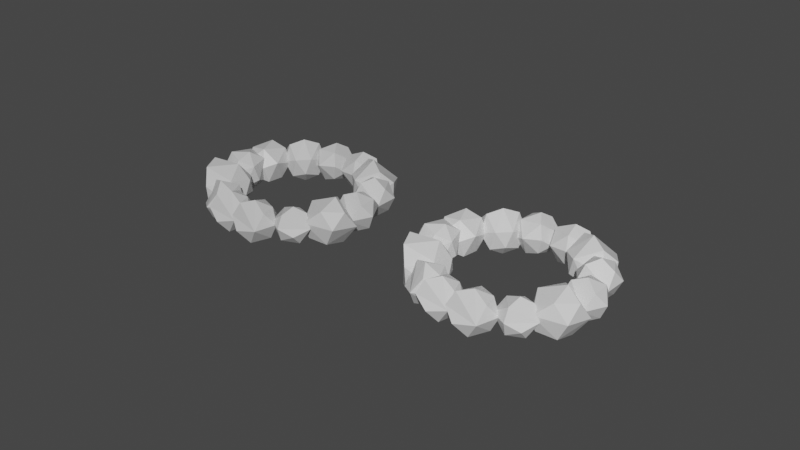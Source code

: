 # Source: Model_Basic_Fire.blend  (saved by Blender 2.80.75; exported with 4.5.12 LTS)
import bpy
from mathutils import Matrix  # noqa: F401  (used for matrix-valued properties, if any)

bpy.ops.wm.read_factory_settings(use_empty=True)
scene = bpy.context.scene
scene.name = 'Scene'

# ---- collections
col_collection = bpy.data.collections.new('Collection'); scene.collection.children.link(col_collection)

# ---- images (referenced by path relative to the original .blend; pixels are not part of the script)
import os
ASSET_DIR = os.environ.get("B2B_ASSET_DIR", "")  # directory of the original .blend (textures are referenced by path, not embedded)
HERE = os.path.dirname(os.path.abspath(__file__))  # packed textures are extracted next to this script under _unpacked/

def load_image(name, relpath, width, height, colorspace="sRGB"):
    """Load a texture the original file referenced (path relative to the .blend, or extracted next to this script)."""
    p = next((c for c in (os.path.join(HERE, relpath), os.path.join(ASSET_DIR, relpath)) if relpath and os.path.exists(c)), "")
    if p:
        img = bpy.data.images.load(p, check_existing=True)
        img.name = name
    else:  # same state as the original file: an image datablock whose file is absent (Cycles renders it pink)
        img = bpy.data.images.new(name, width, height)
        img.source = "FILE"
        img.filepath = "//" + (relpath or name)
    img.colorspace_settings.name = colorspace
    return img
img_rocks__hard_baked = load_image('Rocks_ Hard Baked', 'Rocks_ Hard Baked.png', 1024, 1024, 'sRGB')

# ---- materials (node trees are filled in below, after node groups)
mat_rock_soft_bake = bpy.data.materials.new('Rock_Soft Bake')
mat_rock_soft_bake.alpha_threshold = 0.0
mat_rock_soft_bake.line_color = (0.0, 0.0, 0.0, 1.0)
mat_new_mat = bpy.data.materials.new('NEW MAT')

# ---- material node trees
mat_rock_soft_bake.use_nodes = True; mat_rock_soft_bake.node_tree.nodes.clear()
_N = mat_rock_soft_bake.node_tree.nodes; _L = mat_rock_soft_bake.node_tree.links
n0 = _N.new('ShaderNodeOutputMaterial'); n0.name = 'Material Output'; n0.location = (300, 300)
n1 = _N.new('ShaderNodeBsdfPrincipled'); n1.name = 'Principled BSDF'; n1.location = (10, 300)
n1.distribution = 'GGX'
n1.subsurface_method = 'BURLEY'
n1.inputs[0].default_value = (0.6267, 0.6267, 0.6267, 1.0)
n1.inputs[2].default_value = 0.4
n1.inputs[3].default_value = 1.45
n1.inputs[27].default_value = (0.0, 0.0, 0.0, 1.0)
n1.inputs[28].default_value = 1.0
n2 = _N.new('ShaderNodeTexImage'); n2.name = 'Image Texture'; n2.location = (-420, 194)
n2.image = img_rocks__hard_baked
_L.new(n1.outputs[0], n0.inputs[0])
n0.is_active_output = True
mat_new_mat.use_nodes = True; mat_new_mat.node_tree.nodes.clear()
_N = mat_new_mat.node_tree.nodes; _L = mat_new_mat.node_tree.links
n0 = _N.new('ShaderNodeOutputMaterial'); n0.name = 'Material Output'; n0.location = (300, 300)
n1 = _N.new('ShaderNodeBsdfPrincipled'); n1.name = 'Principled BSDF'; n1.location = (10, 300)
n1.distribution = 'GGX'
n1.subsurface_method = 'BURLEY'
n1.inputs[3].default_value = 1.45
n1.inputs[27].default_value = (0.0, 0.0, 0.0, 1.0)
n1.inputs[28].default_value = 1.0
_L.new(n1.outputs[0], n0.inputs[0])
n0.is_active_output = True

# ---- world
world_world = bpy.data.worlds.new('World'); scene.world = world_world
world_world.use_nodes = True; world_world.node_tree.nodes.clear()
_N = world_world.node_tree.nodes; _L = world_world.node_tree.links
n0 = _N.new('ShaderNodeOutputWorld'); n0.name = 'World Output'; n0.location = (300, 300)
n1 = _N.new('ShaderNodeBackground'); n1.name = 'Background'; n1.location = (10, 300)
n1.inputs[0].default_value = (0.05088, 0.05088, 0.05088, 1.0)
_L.new(n1.outputs[0], n0.inputs[0])
n0.is_active_output = True
world_world.color = (0.05088, 0.05088, 0.05088)
world_world.use_sun_shadow = False
world_world.sun_shadow_jitter_overblur = 0.0

# ---- meshes
me_cube_001 = bpy.data.meshes.new('Cube.001')
me_cube_001.from_pydata([(0.5683, 2.193, 0.5188), (0.07965, 1.495, 0.8503), (1.527, 1.808, 1.2), (0.08987, 2.567, 1.552), (-0.2029, 1.797, 1.438), (0.2077, 1.348, 1.861), (0.8357, 1.926, 2.321), (1.368, 2.136, 1.797), (1.177, 2.565, 0.9659), (0.9514, 1.054, 1.368), (0.352, 2.309, 2.125), (0.4555, 2.666, 0.9662), (0.6599, 1.194, 0.878), (1.196, 1.456, 1.894), (0.2466, 1.186, 1.248), (1.029, 1.653, 0.662), (0.009675, 2.187, 0.955), (-1.452, 1.655, 0.3622), (-0.864, 1.45, 0.5583), (-1.156, 2.456, 0.04644), (-1.41, 1.97, 1.195), (-0.8567, 1.69, 1.098), (-0.4507, 2.137, 0.9887), (-0.9312, 2.726, 0.9587), (-1.272, 2.703, 0.4711), (-1.699, 2.229, 0.3295), (-0.4805, 2.198, 0.2574), (-1.151, 2.398, 1.244), (-1.66, 1.87, 0.7565), (-0.692, 1.763, 0.198), (-0.7103, 2.642, 0.4581), (-0.5271, 1.766, 0.6064), (-1.093, 1.902, 0.03339), (-1.287, 1.565, 0.8505), (1.679, 1.868, 1.758), (1.457, 1.316, 2.301), (1.252, 1.344, 1.063), (2.393, 0.8418, 1.751), (1.883, 0.6397, 2.17), (1.436, 0.3911, 1.728), (1.767, 0.6324, 1.051), (1.668, 1.107, 0.9118), (1.855, 1.633, 1.146), (0.9548, 0.8614, 1.584), (2.166, 0.5461, 1.374), (2.225, 1.5, 1.644), (1.033, 1.251, 1.944), (1.265, 0.8212, 1.115), (1.244, 0.7877, 2.088), (1.156, 1.626, 1.577), (2.042, 1.349, 2.124), (2.46, -0.3534, 1.237), (1.803, -0.3248, 0.8219), (2.37, -1.45, 0.8838), (1.754, -0.5881, 1.845), (1.355, -0.5365, 1.286), (1.223, -1.014, 1.135), (1.666, -1.53, 1.536), (2.161, -1.607, 1.346), (2.59, -1.036, 1.507), (1.732, -1.142, 0.5536), (1.616, -1.092, 1.835), (2.256, -0.4683, 1.713), (1.967, -0.6962, 0.5364), (1.778, -1.56, 0.9503), (1.476, -0.7025, 0.7397), (2.439, -0.8052, 0.758), (1.896, -0.2507, 1.38), (0.8829, -3.025, 0.1847), (1.369, -2.409, 0.5559), (0.6146, -2.402, -0.4434), (0.3805, -2.597, 0.794), (0.8616, -2.172, 0.854), (0.657, -1.731, 0.4574), (0.1905, -1.959, 0.2122), (0.2254, -2.254, -0.1734), (0.2584, -2.807, -0.1212), (1.04, -1.909, -0.1455), (0.1771, -2.201, 0.6173), (0.4329, -2.944, 0.4296), (1.355, -2.252, 0.06609), (0.5551, -1.923, -0.1886), (1.144, -1.929, 0.3856), (1.079, -2.662, -0.1885), (0.9252, -2.758, 0.7125), (1.959, -2.296, 0.8863), (2.1, -1.482, 1.15), (1.563, -1.957, 0.1215), (1.241, -2.022, 1.353), (1.496, -1.43, 1.352), (1.199, -1.191, 0.8574), (0.9034, -1.629, 0.6355), (1.112, -1.944, 0.3256), (1.352, -2.415, 0.4973), (1.71, -1.291, 0.3356), (0.9254, -1.783, 1.081), (1.481, -2.371, 1.076), (2.094, -1.426, 0.6364), (1.279, -1.511, 0.2622), (1.732, -1.176, 0.8651), (2.05, -1.953, 0.4584), (1.811, -1.951, 1.346), (-1.006, 2.281, 0.7408), (-0.6308, 1.668, 0.7265), (-0.1577, 2.714, 0.584), (-0.6582, 2.117, 1.587), (-0.4557, 1.602, 1.262), (0.07869, 1.705, 1.119), (0.2334, 2.364, 1.406), (0.01924, 2.755, 1.09), (-0.6643, 2.811, 0.972), (0.09308, 2.039, 0.4828), (-0.1563, 2.198, 1.655), (-0.9372, 2.397, 1.238), (-0.3329, 1.903, 0.4039), (0.2778, 2.387, 0.8514), (-0.1822, 1.628, 0.7301), (-0.5706, 2.34, 0.3972), (-0.8906, 1.914, 1.131), (2.497, 0.7299, 1.902), (1.688, 0.9246, 1.818), (2.478, 0.27, 0.9875), (1.99, -0.1342, 2.197), (1.464, 0.3017, 2.01), (1.317, 0.06537, 1.411), (1.842, -0.4094, 1.279), (2.334, -0.27, 1.126), (2.729, -0.03055, 1.546), (1.739, 0.507, 0.9339), (1.799, -0.4271, 1.792), (2.465, 0.1113, 2.096), (1.813, 0.8988, 1.286), (1.945, 0.02914, 0.9141), (1.427, 0.5604, 1.428), (2.355, 0.8379, 1.331), (2.019, 0.5592, 2.203), (0.5593, -2.78, -0.3537), (0.3421, -1.936, -0.3539), (-0.6164, -2.785, -0.9198), (-0.002503, -2.613, 0.5446), (-0.07776, -1.906, 0.2712), (-0.5969, -1.834, 0.09286), (-1.0, -2.609, 0.06444), (-0.888, -2.938, -0.418), (-0.1233, -3.264, -0.3647), (-0.504, -1.941, -0.7658), (-0.5789, -2.644, 0.4796), (0.3339, -2.935, 0.1696), (0.04411, -2.015, -0.8059), (-0.9537, -2.34, -0.5411), (-0.1607, -1.714, -0.3364), (0.09941, -2.595, -0.9039), (0.4273, -2.344, 0.1247), (-2.505, -1.636, -1.024), (-1.776, -2.063, -0.8223), (-1.987, -0.9052, -1.255), (-2.312, -1.473, -0.1615), (-1.746, -1.767, -0.2566), (-1.39, -1.268, -0.3751), (-1.754, -0.8264, -0.3906), (-2.0, -0.7143, -0.7973), (-2.508, -0.9163, -0.9028), (-1.392, -1.276, -1.112), (-2.005, -1.109, -0.1074), (-2.6, -1.4, -0.571), (-1.607, -1.729, -1.179), (-1.571, -0.8743, -0.8993), (-1.399, -1.663, -0.7328), (-2.079, -1.482, -1.346), (-2.267, -1.896, -0.5476), (-1.475, -2.675, -0.8243), (-0.6789, -2.716, -0.486), (-1.261, -1.845, -1.17), (-1.497, -2.305, -0.005686), (-0.8541, -2.347, 0.003477), (-0.7113, -1.776, -0.1953), (-1.214, -1.532, -0.3293), (-1.421, -1.606, -0.7682), (-1.784, -2.018, -0.8633), (-0.5974, -1.901, -0.91), (-1.375, -1.846, -0.01294), (-1.727, -2.435, -0.443), (-0.6046, -2.411, -0.8942), (-0.9547, -1.587, -0.8043), (-0.509, -2.188, -0.4585), (-1.103, -2.416, -1.143), (-1.23, -2.727, -0.2878), (-2.17, -0.5793, -1.433), (-1.771, 0.0515, -1.013), (-3.123, -0.2487, -0.9215), (-1.783, -0.8575, -0.4799), (-1.633, -0.2706, -0.3614), (-2.163, -0.1333, 0.08361), (-2.729, -0.7575, -0.03524), (-3.02, -0.7988, -0.552), (-2.654, -1.054, -1.107), (-2.613, 0.4104, -0.4268), (-2.18, -0.8939, -0.07953), (-1.995, -0.9886, -1.019), (-2.266, 0.369, -0.9269), (-2.995, -0.1411, -0.2727), (-1.983, 0.2031, -0.4326), (-2.626, -0.009411, -1.283), (-1.695, -0.4945, -0.9939), (-2.239, 0.1262, -0.4259), (-1.81, 0.4424, -0.1601), (-2.429, 0.7113, -0.9583), (-2.637, 0.5178, 0.1477), (-2.108, 0.7083, 0.1958), (-2.101, 1.207, -0.04335), (-2.728, 1.204, -0.3061), (-2.772, 0.8671, -0.7071), (-2.711, 0.2922, -0.6668), (-1.932, 1.057, -0.663), (-2.75, 0.9399, 0.03974), (-2.603, 0.2015, -0.1863), (-1.784, 0.6564, -0.5616), (-2.395, 1.196, -0.674), (-1.81, 0.8663, -0.2204), (-2.064, 0.4317, -0.7662), (-2.224, 0.2909, 0.01692), (-2.362, 1.147, -0.1996), (-1.674, 0.9385, 0.04131), (-1.913, 2.021, -0.4571), (-2.228, 1.467, 0.7145), (-1.653, 1.134, 0.5989), (-1.252, 1.537, 0.4544), (-1.614, 2.218, 0.5062), (-1.94, 2.296, 0.03727), (-2.489, 1.84, -0.1475), (-1.264, 1.652, -0.2907), (-1.897, 1.888, 0.7853), (-2.524, 1.402, 0.249), (-1.494, 1.242, -0.3441), (-1.438, 2.134, -0.04417), (-1.299, 1.212, 0.08556), (-1.952, 1.408, -0.529), (-2.152, 1.043, 0.328)], [], [(8, 11, 3, 10), (0, 11, 8), (6, 7, 8, 10), (5, 9, 13, 6), (8, 7, 2), (9, 2, 13), (2, 7, 13), (13, 7, 6), (4, 5, 10, 3), (5, 6, 10), (14, 5, 4, 1), (15, 12, 1, 0), (1, 12, 14), (14, 12, 9), (14, 9, 5), (9, 12, 15, 2), (0, 8, 15), (15, 8, 2), (16, 1, 4, 3), (3, 11, 16), (16, 11, 0), (16, 0, 1), (25, 28, 20, 27), (17, 28, 25), (23, 24, 25, 27), (22, 26, 30, 23), (25, 24, 19), (26, 19, 30), (19, 24, 30), (30, 24, 23), (21, 22, 27, 20), (22, 23, 27), (31, 22, 21, 18), (32, 29, 18, 17), (18, 29, 31), (31, 29, 26), (31, 26, 22), (26, 29, 32, 19), (17, 25, 32), (32, 25, 19), (33, 18, 21, 20), (20, 28, 33), (33, 28, 17), (33, 17, 18), (42, 45, 37, 44), (34, 45, 42), (40, 41, 42, 44), (39, 43, 47, 40), (42, 41, 36), (43, 36, 47), (36, 41, 47), (47, 41, 40), (38, 39, 44, 37), (39, 40, 44), (48, 39, 38, 35), (49, 46, 35, 34), (35, 46, 48), (48, 46, 43), (48, 43, 39), (43, 46, 49, 36), (34, 42, 49), (49, 42, 36), (50, 35, 38, 37), (37, 45, 50), (50, 45, 34), (50, 34, 35), (59, 62, 54, 61), (51, 62, 59), (57, 58, 59, 61), (56, 60, 64, 57), (59, 58, 53), (60, 53, 64), (53, 58, 64), (64, 58, 57), (55, 56, 61, 54), (56, 57, 61), (65, 56, 55, 52), (66, 63, 52, 51), (52, 63, 65), (65, 63, 60), (65, 60, 56), (60, 63, 66, 53), (51, 59, 66), (66, 59, 53), (67, 52, 55, 54), (54, 62, 67), (67, 62, 51), (67, 51, 52), (76, 79, 71, 78), (68, 79, 76), (74, 75, 76, 78), (73, 77, 81, 74), (76, 75, 70), (77, 70, 81), (70, 75, 81), (81, 75, 74), (72, 73, 78, 71), (73, 74, 78), (82, 73, 72, 69), (83, 80, 69, 68), (69, 80, 82), (82, 80, 77), (82, 77, 73), (77, 80, 83, 70), (68, 76, 83), (83, 76, 70), (84, 69, 72, 71), (71, 79, 84), (84, 79, 68), (84, 68, 69), (93, 96, 88, 95), (85, 96, 93), (91, 92, 93, 95), (90, 94, 98, 91), (93, 92, 87), (94, 87, 98), (87, 92, 98), (98, 92, 91), (89, 90, 95, 88), (90, 91, 95), (99, 90, 89, 86), (100, 97, 86, 85), (86, 97, 99), (99, 97, 94), (99, 94, 90), (94, 97, 100, 87), (85, 93, 100), (100, 93, 87), (101, 86, 89, 88), (88, 96, 101), (101, 96, 85), (101, 85, 86), (110, 113, 105, 112), (102, 113, 110), (108, 109, 110, 112), (107, 111, 115, 108), (110, 109, 104), (111, 104, 115), (104, 109, 115), (115, 109, 108), (106, 107, 112, 105), (107, 108, 112), (116, 107, 106, 103), (117, 114, 103, 102), (103, 114, 116), (116, 114, 111), (116, 111, 107), (111, 114, 117, 104), (102, 110, 117), (117, 110, 104), (118, 103, 106, 105), (105, 113, 118), (118, 113, 102), (118, 102, 103), (127, 130, 122, 129), (119, 130, 127), (125, 126, 127, 129), (124, 128, 132, 125), (127, 126, 121), (128, 121, 132), (121, 126, 132), (132, 126, 125), (123, 124, 129, 122), (124, 125, 129), (133, 124, 123, 120), (134, 131, 120, 119), (120, 131, 133), (133, 131, 128), (133, 128, 124), (128, 131, 134, 121), (119, 127, 134), (134, 127, 121), (135, 120, 123, 122), (122, 130, 135), (135, 130, 119), (135, 119, 120), (144, 147, 139, 146), (136, 147, 144), (142, 143, 144, 146), (141, 145, 149, 142), (144, 143, 138), (145, 138, 149), (138, 143, 149), (149, 143, 142), (140, 141, 146, 139), (141, 142, 146), (150, 141, 140, 137), (151, 148, 137, 136), (137, 148, 150), (150, 148, 145), (150, 145, 141), (145, 148, 151, 138), (136, 144, 151), (151, 144, 138), (152, 137, 140, 139), (139, 147, 152), (152, 147, 136), (152, 136, 137), (161, 164, 156, 163), (153, 164, 161), (159, 160, 161, 163), (158, 162, 166, 159), (161, 160, 155), (162, 155, 166), (155, 160, 166), (166, 160, 159), (157, 158, 163, 156), (158, 159, 163), (167, 158, 157, 154), (168, 165, 154, 153), (154, 165, 167), (167, 165, 162), (167, 162, 158), (162, 165, 168, 155), (153, 161, 168), (168, 161, 155), (169, 154, 157, 156), (156, 164, 169), (169, 164, 153), (169, 153, 154), (178, 181, 173, 180), (170, 181, 178), (176, 177, 178, 180), (175, 179, 183, 176), (178, 177, 172), (179, 172, 183), (172, 177, 183), (183, 177, 176), (174, 175, 180, 173), (175, 176, 180), (184, 175, 174, 171), (185, 182, 171, 170), (171, 182, 184), (184, 182, 179), (184, 179, 175), (179, 182, 185, 172), (170, 178, 185), (185, 178, 172), (186, 171, 174, 173), (173, 181, 186), (186, 181, 170), (186, 170, 171), (195, 198, 190, 197), (187, 198, 195), (193, 194, 195, 197), (192, 196, 200, 193), (195, 194, 189), (196, 189, 200), (189, 194, 200), (200, 194, 193), (191, 192, 197, 190), (192, 193, 197), (201, 192, 191, 188), (202, 199, 188, 187), (188, 199, 201), (201, 199, 196), (201, 196, 192), (196, 199, 202, 189), (187, 195, 202), (202, 195, 189), (203, 188, 191, 190), (190, 198, 203), (203, 198, 187), (203, 187, 188), (212, 215, 207, 214), (204, 215, 212), (210, 211, 212, 214), (209, 213, 217, 210), (212, 211, 206), (213, 206, 217), (206, 211, 217), (217, 211, 210), (208, 209, 214, 207), (209, 210, 214), (218, 209, 208, 205), (219, 216, 205, 204), (205, 216, 218), (218, 216, 213), (218, 213, 209), (213, 216, 219, 206), (204, 212, 219), (219, 212, 206), (220, 205, 208, 207), (207, 215, 220), (220, 215, 204), (220, 204, 205), (229, 232, 224, 231), (221, 232, 229), (227, 228, 229, 231), (226, 230, 234, 227), (229, 228, 223), (230, 223, 234), (223, 228, 234), (234, 228, 227), (225, 226, 231, 224), (226, 227, 231), (235, 226, 225, 222), (236, 233, 222, 221), (222, 233, 235), (235, 233, 230), (235, 230, 226), (230, 233, 236, 223), (221, 229, 236), (236, 229, 223), (237, 222, 225, 224), (224, 232, 237), (237, 232, 221), (237, 221, 222)])
_uv = me_cube_001.uv_layers.new(name='UVMap')
_uv.uv.foreach_set('vector', [0.0984, 0.0016, 0.0016, 0.0016, 0.0016, 0.0984, 0.0984, 0.0984, 0.4984, 0.5032, 0.4984, 0.5484, 0.4032, 0.5484, 0.0984, 0.1016, 0.0016, 0.1016, 0.0016, 0.1984, 0.0984, 0.1984, 0.1984, 0.0016, 0.1016, 0.0016, 0.1016, 0.0984, 0.1984, 0.0984, 0.0032, 0.6484, 0.0984, 0.6032, 0.0984, 0.6484, 0.4032, 0.0984, 0.4984, 0.0032, 0.4984, 0.0984, 0.0032, 0.2984, 0.0984, 0.2984, 0.0984, 0.2032, 0.2984, 0.2984, 0.2032, 0.2984, 0.2984, 0.2032, 0.1984, 0.1016, 0.1016, 0.1016, 0.1016, 0.1984, 0.1984, 0.1984, 0.3984, 0.3032, 0.3984, 0.3984, 0.3032, 0.3984, 0.5484, 0.2984, 0.5484, 0.2016, 0.5016, 0.2016, 0.5016, 0.2984, 0.2984, 0.0016, 0.2016, 0.0016, 0.2016, 0.0984, 0.2984, 0.0984, 0.5032, 0.8484, 0.5484, 0.8032, 0.5484, 0.8484, 0.8032, 0.5984, 0.8484, 0.5984, 0.8484, 0.5532, 0.1984, 0.3984, 0.1984, 0.3032, 0.1032, 0.3984, 0.2984, 0.1016, 0.2016, 0.1016, 0.2016, 0.1984, 0.2984, 0.1984, 0.3984, 0.2984, 0.3984, 0.2032, 0.3032, 0.2984, 0.4968, 0.0016, 0.4016, 0.0968, 0.4016, 0.0016, 0.1984, 0.2016, 0.1016, 0.2016, 0.1016, 0.2984, 0.1984, 0.2984, 0.0032, 0.6984, 0.0984, 0.6984, 0.0984, 0.6532, 0.2032, 0.3984, 0.2984, 0.3984, 0.2984, 0.3032, 0.0016, 0.2016, 0.0016, 0.2968, 0.0968, 0.2016, 0.2984, 0.5484, 0.2984, 0.5016, 0.2016, 0.5016, 0.2016, 0.5484, 0.9032, 0.8984, 0.9484, 0.8984, 0.9484, 0.8532, 0.5984, 0.3984, 0.5984, 0.3016, 0.5516, 0.3016, 0.5516, 0.3984, 0.0984, 0.9016, 0.0516, 0.9016, 0.0516, 0.9484, 0.0984, 0.9484, 0.0484, 0.9532, 0.0032, 0.9984, 0.0484, 0.9984, 0.8532, 0.9484, 0.8984, 0.9032, 0.8984, 0.9484, 0.9032, 0.7484, 0.9484, 0.7484, 0.9484, 0.7032, 0.1484, 0.9484, 0.1484, 0.9032, 0.1032, 0.9484, 0.5984, 0.6484, 0.5984, 0.6016, 0.5016, 0.6016, 0.5016, 0.6484, 0.2032, 0.5984, 0.2984, 0.5984, 0.2984, 0.5532, 0.2484, 0.8516, 0.2016, 0.8516, 0.2016, 0.8984, 0.2484, 0.8984, 0.8984, 0.2016, 0.8516, 0.2016, 0.8516, 0.2484, 0.8984, 0.2484, 0.5984, 0.9032, 0.5532, 0.9484, 0.5984, 0.9484, 0.9032, 0.5984, 0.9484, 0.5984, 0.9484, 0.5532, 0.4984, 0.9484, 0.4984, 0.9032, 0.4532, 0.9484, 0.8984, 0.1016, 0.8516, 0.1016, 0.8516, 0.1484, 0.8984, 0.1484, 0.9484, 0.6984, 0.9484, 0.6532, 0.9032, 0.6984, 0.8032, 0.5484, 0.8484, 0.5032, 0.8484, 0.5484, 0.0984, 0.8516, 0.0516, 0.8516, 0.0516, 0.8984, 0.0984, 0.8984, 0.9484, 0.4532, 0.9484, 0.4984, 0.9032, 0.4984, 0.7532, 0.9484, 0.7984, 0.9484, 0.7984, 0.9032, 0.6984, 0.8484, 0.6532, 0.8484, 0.6984, 0.8032, 0.7484, 0.7016, 0.7016, 0.7016, 0.7016, 0.7984, 0.7484, 0.7984, 0.2016, 0.2968, 0.2016, 0.2016, 0.2968, 0.2016, 0.6016, 0.7984, 0.6984, 0.7984, 0.6984, 0.7516, 0.6016, 0.7516, 0.7984, 0.4016, 0.7516, 0.4016, 0.7516, 0.4984, 0.7984, 0.4984, 0.6484, 0.8032, 0.6484, 0.8484, 0.6032, 0.8484, 0.9484, 0.4032, 0.9032, 0.4484, 0.9484, 0.4484, 0.0016, 0.9516, 0.0468, 0.9516, 0.0016, 0.9968, 0.9484, 0.6032, 0.9484, 0.6484, 0.9032, 0.6484, 0.3984, 0.7984, 0.3984, 0.7516, 0.3016, 0.7516, 0.3016, 0.7984, 0.4968, 0.5016, 0.4016, 0.5016, 0.4016, 0.5468, 0.7984, 0.2984, 0.7984, 0.2016, 0.7516, 0.2016, 0.7516, 0.2984, 0.0016, 0.7484, 0.0984, 0.7484, 0.0984, 0.7016, 0.0016, 0.7016, 0.9016, 0.8968, 0.9016, 0.8516, 0.9468, 0.8516, 0.9032, 0.3484, 0.9484, 0.3484, 0.9484, 0.3032, 0.8516, 0.9016, 0.8516, 0.9468, 0.8968, 0.9016, 0.6984, 0.3016, 0.6516, 0.3016, 0.6516, 0.3984, 0.6984, 0.3984, 0.7984, 0.0984, 0.7984, 0.0032, 0.7532, 0.0984, 0.7032, 0.9484, 0.7484, 0.9032, 0.7484, 0.9484, 0.5984, 0.6984, 0.5984, 0.6516, 0.5016, 0.6516, 0.5016, 0.6984, 0.7484, 0.2032, 0.7484, 0.2984, 0.7032, 0.2984, 0.5532, 0.1984, 0.5984, 0.1984, 0.5984, 0.1032, 0.6984, 0.7484, 0.6032, 0.7484, 0.6984, 0.7032, 0.6984, 0.2016, 0.6516, 0.2016, 0.6516, 0.2984, 0.6984, 0.2984, 0.5968, 0.1016, 0.5516, 0.1016, 0.5516, 0.1968, 0.4016, 0.6984, 0.4984, 0.6984, 0.4984, 0.6516, 0.4016, 0.6516, 0.0984, 0.5016, 0.0016, 0.5016, 0.0016, 0.5984, 0.0984, 0.5984, 0.5484, 0.5032, 0.5484, 0.5984, 0.5032, 0.5984, 0.8032, 0.9484, 0.8484, 0.9032, 0.8484, 0.9484, 0.6532, 0.9484, 0.6984, 0.9484, 0.6984, 0.9032, 0.1984, 0.9032, 0.1984, 0.9484, 0.1532, 0.9484, 0.5484, 0.1016, 0.5016, 0.1016, 0.5016, 0.1984, 0.5484, 0.1984, 0.7484, 0.3032, 0.7484, 0.3984, 0.7032, 0.3984, 0.9984, 0.0516, 0.9516, 0.0516, 0.9516, 0.0984, 0.9984, 0.0984, 0.1016, 0.5484, 0.1984, 0.5484, 0.1984, 0.5016, 0.1016, 0.5016, 0.8484, 0.7984, 0.8032, 0.7984, 0.8484, 0.7532, 0.5484, 0.9032, 0.5484, 0.9484, 0.5032, 0.9484, 0.8016, 0.9016, 0.8468, 0.9016, 0.8016, 0.9468, 0.5484, 0.3016, 0.5016, 0.3016, 0.5016, 0.3984, 0.5484, 0.3984, 0.0984, 0.3984, 0.0984, 0.3032, 0.0032, 0.3984, 0.0968, 0.3016, 0.0016, 0.3968, 0.0016, 0.3016, 0.9984, 0.0016, 0.9516, 0.0016, 0.9516, 0.0484, 0.9984, 0.0484, 0.9032, 0.3984, 0.9484, 0.3984, 0.9484, 0.3532, 0.4484, 0.9032, 0.4484, 0.9484, 0.4032, 0.9484, 0.8484, 0.2984, 0.8484, 0.2532, 0.8032, 0.2984, 0.3984, 0.5484, 0.3984, 0.5016, 0.3016, 0.5016, 0.3016, 0.5484, 0.6032, 0.8984, 0.6484, 0.8984, 0.6484, 0.8532, 0.5484, 0.4984, 0.5484, 0.4016, 0.5016, 0.4016, 0.5016, 0.4984, 0.9484, 0.9016, 0.9016, 0.9016, 0.9016, 0.9484, 0.9484, 0.9484, 0.0484, 0.9032, 0.0484, 0.9484, 0.0032, 0.9484, 0.5532, 0.8984, 0.5984, 0.8532, 0.5984, 0.8984, 0.7516, 0.9468, 0.7516, 0.9016, 0.7968, 0.9016, 0.0532, 0.9984, 0.0984, 0.9984, 0.0984, 0.9532, 0.1984, 0.5984, 0.1984, 0.5516, 0.1016, 0.5516, 0.1016, 0.5984, 0.8984, 0.5032, 0.8984, 0.5484, 0.8532, 0.5484, 0.9484, 0.8016, 0.9016, 0.8016, 0.9016, 0.8484, 0.9484, 0.8484, 0.5984, 0.2984, 0.5984, 0.2016, 0.5516, 0.2016, 0.5516, 0.2984, 0.4984, 0.8532, 0.4984, 0.8984, 0.4532, 0.8984, 0.8532, 0.4984, 0.8984, 0.4984, 0.8984, 0.4532, 0.8984, 0.4484, 0.8984, 0.4032, 0.8532, 0.4484, 0.9484, 0.7516, 0.9016, 0.7516, 0.9016, 0.7984, 0.9484, 0.7984, 0.4984, 0.6484, 0.4032, 0.6484, 0.4984, 0.6032, 0.7468, 0.9016, 0.7016, 0.9468, 0.7016, 0.9016, 0.6484, 0.9016, 0.6016, 0.9016, 0.6016, 0.9484, 0.6484, 0.9484, 0.8484, 0.8484, 0.8032, 0.8484, 0.8484, 0.8032, 0.3484, 0.8532, 0.3032, 0.8984, 0.3484, 0.8984, 0.8984, 0.3484, 0.8984, 0.3032, 0.8532, 0.3484, 0.3984, 0.5984, 0.3984, 0.5516, 0.3016, 0.5516, 0.3016, 0.5984, 0.9032, 0.0484, 0.9484, 0.0484, 0.9484, 0.0032, 0.5984, 0.4984, 0.5984, 0.4016, 0.5516, 0.4016, 0.5516, 0.4984, 0.3984, 0.9016, 0.3516, 0.9016, 0.3516, 0.9484, 0.3984, 0.9484, 0.8984, 0.6032, 0.8984, 0.6484, 0.8532, 0.6484, 0.8532, 0.8984, 0.8984, 0.8532, 0.8984, 0.8984, 0.8484, 0.8532, 0.8484, 0.8984, 0.8032, 0.8984, 0.5032, 0.8984, 0.5484, 0.8984, 0.5484, 0.8532, 0.4984, 0.5984, 0.4984, 0.5516, 0.4016, 0.5516, 0.4016, 0.5984, 0.8984, 0.8032, 0.8984, 0.8484, 0.8532, 0.8484, 0.3484, 0.9016, 0.3016, 0.9016, 0.3016, 0.9484, 0.3484, 0.9484, 0.5984, 0.5984, 0.5984, 0.5016, 0.5516, 0.5016, 0.5516, 0.5984, 0.8984, 0.7532, 0.8984, 0.7984, 0.8532, 0.7984, 0.7532, 0.8984, 0.7984, 0.8984, 0.7984, 0.8532, 0.7484, 0.8984, 0.7484, 0.8532, 0.7032, 0.8984, 0.2484, 0.9016, 0.2016, 0.9016, 0.2016, 0.9484, 0.2484, 0.9484, 0.6484, 0.2984, 0.6484, 0.2032, 0.6032, 0.2984, 0.0032, 0.8984, 0.0484, 0.8532, 0.0484, 0.8984, 0.9484, 0.1516, 0.9016, 0.1516, 0.9016, 0.1984, 0.9484, 0.1984, 0.9016, 0.7016, 0.9468, 0.7016, 0.9016, 0.7468, 0.8984, 0.6532, 0.8532, 0.6984, 0.8984, 0.6984, 0.6984, 0.8984, 0.6984, 0.8532, 0.6532, 0.8984, 0.2984, 0.6484, 0.2984, 0.6016, 0.2016, 0.6016, 0.2016, 0.6484, 0.9032, 0.5484, 0.9484, 0.5484, 0.9484, 0.5032, 0.6484, 0.1984, 0.6484, 0.1016, 0.6016, 0.1016, 0.6016, 0.1984, 0.8984, 0.7016, 0.8516, 0.7016, 0.8516, 0.7484, 0.8984, 0.7484, 0.2984, 0.9032, 0.2532, 0.9484, 0.2984, 0.9484, 0.9468, 0.6516, 0.9016, 0.6968, 0.9016, 0.6516, 0.6516, 0.9468, 0.6516, 0.9016, 0.6968, 0.9016, 0.9468, 0.6016, 0.9016, 0.6016, 0.9016, 0.6468, 0.3984, 0.6484, 0.3984, 0.6016, 0.3016, 0.6016, 0.3016, 0.6484, 0.2968, 0.5516, 0.2016, 0.5516, 0.2016, 0.5968, 0.4484, 0.8516, 0.4016, 0.8516, 0.4016, 0.8984, 0.4484, 0.8984, 0.8984, 0.2516, 0.8516, 0.2516, 0.8516, 0.2984, 0.8984, 0.2984, 0.5968, 0.9016, 0.5516, 0.9468, 0.5516, 0.9016, 0.9468, 0.5516, 0.9016, 0.5516, 0.9016, 0.5968, 0.9016, 0.5016, 0.9016, 0.5468, 0.9468, 0.5016, 0.2984, 0.8516, 0.2516, 0.8516, 0.2516, 0.8984, 0.2984, 0.8984, 0.4984, 0.7484, 0.4032, 0.7484, 0.4984, 0.7032, 0.6032, 0.3984, 0.6484, 0.3032, 0.6484, 0.3984, 0.8984, 0.1516, 0.8516, 0.1516, 0.8516, 0.1984, 0.8984, 0.1984, 0.5016, 0.9468, 0.5016, 0.9016, 0.5468, 0.9016, 0.9468, 0.4516, 0.9016, 0.4516, 0.9016, 0.4968, 0.4516, 0.9016, 0.4516, 0.9468, 0.4968, 0.9016, 0.6484, 0.4016, 0.6016, 0.4016, 0.6016, 0.4984, 0.6484, 0.4984, 0.6484, 0.0032, 0.6484, 0.0984, 0.6032, 0.0984, 0.1016, 0.6984, 0.1984, 0.6984, 0.1984, 0.6516, 0.1016, 0.6516, 0.6484, 0.5984, 0.6484, 0.5016, 0.6016, 0.5016, 0.6016, 0.5984, 0.9484, 0.2532, 0.9484, 0.2984, 0.9032, 0.2984, 0.9468, 0.4016, 0.9016, 0.4468, 0.9016, 0.4016, 0.8484, 0.4532, 0.8484, 0.4984, 0.8032, 0.4984, 0.4016, 0.9468, 0.4016, 0.9016, 0.4468, 0.9016, 0.2984, 0.6984, 0.2984, 0.6516, 0.2016, 0.6516, 0.2016, 0.6984, 0.5016, 0.5968, 0.5016, 0.5016, 0.5468, 0.5016, 0.1984, 0.8516, 0.1516, 0.8516, 0.1516, 0.8984, 0.1984, 0.8984, 0.6984, 0.1984, 0.6984, 0.1016, 0.6516, 0.1016, 0.6516, 0.1984, 0.9016, 0.3968, 0.9016, 0.3516, 0.9468, 0.3516, 0.9016, 0.3468, 0.9016, 0.3016, 0.9468, 0.3016, 0.3984, 0.8484, 0.3984, 0.8032, 0.3532, 0.8484, 0.3984, 0.6984, 0.3984, 0.6516, 0.3016, 0.6516, 0.3016, 0.6984, 0.0016, 0.6016, 0.0968, 0.6016, 0.0016, 0.6468, 0.3032, 0.1984, 0.3984, 0.1032, 0.3984, 0.1984, 0.5984, 0.0016, 0.5016, 0.0016, 0.5016, 0.0984, 0.5984, 0.0984, 0.2968, 0.9016, 0.2516, 0.9016, 0.2516, 0.9468, 0.9016, 0.2516, 0.9016, 0.2968, 0.9468, 0.2516, 0.9484, 0.1484, 0.9032, 0.1484, 0.9484, 0.1032, 0.4984, 0.4016, 0.4016, 0.4016, 0.4016, 0.4984, 0.4984, 0.4984, 0.6532, 0.0984, 0.6984, 0.0984, 0.6984, 0.0032, 0.3984, 0.4016, 0.3016, 0.4016, 0.3016, 0.4984, 0.3984, 0.4984, 0.4984, 0.3016, 0.4016, 0.3016, 0.4016, 0.3984, 0.4984, 0.3984, 0.1032, 0.6484, 0.1984, 0.6484, 0.1984, 0.6032, 0.6468, 0.0016, 0.6016, 0.0968, 0.6016, 0.0016, 0.9032, 0.2484, 0.9484, 0.2484, 0.9484, 0.2032, 0.9016, 0.2468, 0.9016, 0.2016, 0.9468, 0.2016, 0.6984, 0.4016, 0.6516, 0.4016, 0.6516, 0.4984, 0.6984, 0.4984, 0.1968, 0.6016, 0.1016, 0.6016, 0.1016, 0.6468, 0.6016, 0.6484, 0.6984, 0.6484, 0.6984, 0.6016, 0.6016, 0.6016, 0.6984, 0.5984, 0.6984, 0.5016, 0.6516, 0.5016, 0.6516, 0.5984, 0.1516, 0.9016, 0.1968, 0.9016, 0.1516, 0.9468, 0.1016, 0.9468, 0.1016, 0.9016, 0.1468, 0.9016, 0.9016, 0.1016, 0.9468, 0.1016, 0.9016, 0.1468, 0.6984, 0.6984, 0.6984, 0.6516, 0.6016, 0.6516, 0.6016, 0.6984, 0.3984, 0.0984, 0.3984, 0.0032, 0.3032, 0.0984, 0.3968, 0.0016, 0.3016, 0.0968, 0.3016, 0.0016, 0.4984, 0.2016, 0.4016, 0.2016, 0.4016, 0.2984, 0.4984, 0.2984, 0.9032, 0.0984, 0.9484, 0.0984, 0.9484, 0.0532, 0.9016, 0.0968, 0.9016, 0.0516, 0.9468, 0.0516, 0.2984, 0.7484, 0.2032, 0.7484, 0.2984, 0.7032, 0.7484, 0.0016, 0.7016, 0.0016, 0.7016, 0.0984, 0.7484, 0.0984, 0.9468, 0.0016, 0.9016, 0.0016, 0.9016, 0.0468, 0.1016, 0.7484, 0.1984, 0.7484, 0.1984, 0.7016, 0.1016, 0.7016, 0.1484, 0.8516, 0.1016, 0.8516, 0.1016, 0.8984, 0.1484, 0.8984, 0.0016, 0.9468, 0.0016, 0.9016, 0.0468, 0.9016, 0.8968, 0.8516, 0.8516, 0.8968, 0.8516, 0.8516, 0.8016, 0.8968, 0.8016, 0.8516, 0.8468, 0.8516, 0.8532, 0.5984, 0.8984, 0.5984, 0.8984, 0.5532, 0.7484, 0.1016, 0.7016, 0.1016, 0.7016, 0.1984, 0.7484, 0.1984, 0.8516, 0.8468, 0.8516, 0.8016, 0.8968, 0.8016, 0.8484, 0.7016, 0.8016, 0.7016, 0.8016, 0.7484, 0.8484, 0.7484, 0.3016, 0.7484, 0.3984, 0.7484, 0.3984, 0.7016, 0.3016, 0.7016, 0.8516, 0.7968, 0.8516, 0.7516, 0.8968, 0.7516, 0.7968, 0.8516, 0.7516, 0.8516, 0.7516, 0.8968, 0.7016, 0.8516, 0.7016, 0.8968, 0.7468, 0.8516, 0.5984, 0.8016, 0.5516, 0.8016, 0.5516, 0.8484, 0.5984, 0.8484, 0.6016, 0.2016, 0.6016, 0.2968, 0.6468, 0.2016, 0.8532, 0.3984, 0.8984, 0.3532, 0.8984, 0.3984, 0.4984, 0.8016, 0.4516, 0.8016, 0.4516, 0.8484, 0.4984, 0.8484, 0.3984, 0.8984, 0.3532, 0.8984, 0.3984, 0.8532, 0.8516, 0.6968, 0.8968, 0.6516, 0.8516, 0.6516, 0.6516, 0.8516, 0.6516, 0.8968, 0.6968, 0.8516, 0.7484, 0.4016, 0.7016, 0.4016, 0.7016, 0.4984, 0.7484, 0.4984, 0.6468, 0.8516, 0.6016, 0.8516, 0.6016, 0.8968, 0.5016, 0.7484, 0.5984, 0.7484, 0.5984, 0.7016, 0.5016, 0.7016, 0.8484, 0.4016, 0.8016, 0.4016, 0.8016, 0.4484, 0.8484, 0.4484, 0.8516, 0.6468, 0.8516, 0.6016, 0.8968, 0.6016, 0.5968, 0.8516, 0.5516, 0.8968, 0.5516, 0.8516, 0.8516, 0.5968, 0.8516, 0.5516, 0.8968, 0.5516, 0.5468, 0.8516, 0.5016, 0.8516, 0.5016, 0.8968, 0.7484, 0.6016, 0.7016, 0.6016, 0.7016, 0.6984, 0.7484, 0.6984, 0.8516, 0.5468, 0.8516, 0.5016, 0.8968, 0.5016, 0.8484, 0.3516, 0.8016, 0.3516, 0.8016, 0.3984, 0.8484, 0.3984, 0.0016, 0.7984, 0.0984, 0.7984, 0.0984, 0.7516, 0.0016, 0.7516, 0.4516, 0.8968, 0.4516, 0.8516, 0.4968, 0.8516, 0.8968, 0.4516, 0.8516, 0.4516, 0.8516, 0.4968, 0.8516, 0.4016, 0.8516, 0.4468, 0.8968, 0.4016, 0.3484, 0.8016, 0.3016, 0.8016, 0.3016, 0.8484, 0.3484, 0.8484, 0.4016, 0.6016, 0.4968, 0.6016, 0.4016, 0.6468, 0.8968, 0.3516, 0.8516, 0.3968, 0.8516, 0.3516, 0.8484, 0.1516, 0.8016, 0.1516, 0.8016, 0.1984, 0.8484, 0.1984, 0.3516, 0.8516, 0.3968, 0.8516, 0.3516, 0.8968, 0.3016, 0.8968, 0.3468, 0.8516, 0.3016, 0.8516, 0.8516, 0.3016, 0.8516, 0.3468, 0.8968, 0.3016, 0.7984, 0.1016, 0.7516, 0.1016, 0.7516, 0.1984, 0.7984, 0.1984, 0.6468, 0.3016, 0.6016, 0.3016, 0.6016, 0.3968, 0.2016, 0.7984, 0.2984, 0.7984, 0.2984, 0.7516, 0.2016, 0.7516, 0.2984, 0.4016, 0.2016, 0.4016, 0.2016, 0.4984, 0.2984, 0.4984, 0.1016, 0.3968, 0.1016, 0.3016, 0.1968, 0.3016, 0.3016, 0.1968, 0.3968, 0.1016, 0.3016, 0.1016, 0.2016, 0.3016, 0.2016, 0.3968, 0.2968, 0.3016, 0.0968, 0.6516, 0.0016, 0.6968, 0.0016, 0.6516, 0.7984, 0.3016, 0.7516, 0.3016, 0.7516, 0.3984, 0.7984, 0.3984, 0.6516, 0.0968, 0.6968, 0.0016, 0.6516, 0.0016, 0.1984, 0.4016, 0.1016, 0.4016, 0.1016, 0.4984, 0.1984, 0.4984, 0.4984, 0.1016, 0.4016, 0.1016, 0.4016, 0.1984, 0.4984, 0.1984, 0.8984, 0.0532, 0.8984, 0.0984, 0.8532, 0.0984, 0.8532, 0.0484, 0.8984, 0.0484, 0.8984, 0.0032, 0.2016, 0.7016, 0.2968, 0.7016, 0.2016, 0.7468, 0.4984, 0.7984, 0.4984, 0.7516, 0.4016, 0.7516, 0.4016, 0.7984, 0.3016, 0.2016, 0.3016, 0.2968, 0.3968, 0.2016, 0.3968, 0.3016, 0.3016, 0.3968, 0.3016, 0.3016, 0.7984, 0.5016, 0.7516, 0.5016, 0.7516, 0.5984, 0.7984, 0.5984, 0.8516, 0.0968, 0.8516, 0.0516, 0.8968, 0.0516, 0.8968, 0.0016, 0.8516, 0.0016, 0.8516, 0.0468, 0.0016, 0.8516, 0.0016, 0.8968, 0.0468, 0.8516, 0.5984, 0.7984, 0.5984, 0.7516, 0.5016, 0.7516, 0.5016, 0.7984, 0.7532, 0.8484, 0.7984, 0.8484, 0.7984, 0.8032, 0.7984, 0.6984, 0.7984, 0.6016, 0.7516, 0.6016, 0.7516, 0.6984, 0.1484, 0.8016, 0.1016, 0.8016, 0.1016, 0.8484, 0.1484, 0.8484, 0.8016, 0.8468, 0.8016, 0.8016, 0.8468, 0.8016, 0.8032, 0.6984, 0.8484, 0.6532, 0.8484, 0.6984, 0.7968, 0.8016, 0.7516, 0.8016, 0.7516, 0.8468, 0.8016, 0.7516, 0.8016, 0.7968, 0.8468, 0.7516, 0.8484, 0.1016, 0.8016, 0.1016, 0.8016, 0.1484, 0.8484, 0.1484, 0.7016, 0.2968, 0.7016, 0.2016, 0.7468, 0.2016, 0.8484, 0.0516, 0.8016, 0.0516, 0.8016, 0.0984, 0.8484, 0.0984, 0.7984, 0.7016, 0.7516, 0.7016, 0.7516, 0.7484, 0.7984, 0.7484, 0.7484, 0.8032, 0.7032, 0.8484, 0.7484, 0.8484, 0.7468, 0.8016, 0.7016, 0.8016, 0.7016, 0.8468, 0.6516, 0.8016, 0.6516, 0.8468, 0.6968, 0.8016, 0.7984, 0.7516, 0.7516, 0.7516, 0.7516, 0.7984, 0.7984, 0.7984, 0.8016, 0.6516, 0.8016, 0.6968, 0.8468, 0.6516, 0.6468, 0.8016, 0.6016, 0.8468, 0.6016, 0.8016, 0.8484, 0.0016, 0.8016, 0.0016, 0.8016, 0.0484, 0.8484, 0.0484, 0.8484, 0.6032, 0.8484, 0.6484, 0.8032, 0.6484, 0.8468, 0.6016, 0.8016, 0.6016, 0.8016, 0.6468, 0.4484, 0.8484, 0.4032, 0.8484, 0.4484, 0.8032, 0.0984, 0.8484, 0.0984, 0.8016, 0.0016, 0.8016, 0.0016, 0.8484, 0.8468, 0.5516, 0.8016, 0.5516, 0.8016, 0.5968, 0.7484, 0.5984, 0.7484, 0.5016, 0.7016, 0.5016, 0.7016, 0.5984, 0.0984, 0.4016, 0.0016, 0.4016, 0.0016, 0.4984, 0.0984, 0.4984, 0.4968, 0.7016, 0.4016, 0.7468, 0.4016, 0.7016, 0.8468, 0.5016, 0.8016, 0.5468, 0.8016, 0.5016, 0.5016, 0.8468, 0.5016, 0.8016, 0.5468, 0.8016, 0.8468, 0.4516, 0.8016, 0.4516, 0.8016, 0.4968, 0.1984, 0.7984, 0.1984, 0.7516, 0.1016, 0.7516, 0.1016, 0.7984, 0.7016, 0.3968, 0.7016, 0.3016, 0.7468, 0.3016, 0.1984, 0.8016, 0.1516, 0.8016, 0.1516, 0.8484, 0.1984, 0.8484, 0.2484, 0.8016, 0.2016, 0.8016, 0.2016, 0.8484, 0.2484, 0.8484, 0.0968, 0.9516, 0.0516, 0.9968, 0.0516, 0.9516, 0.4468, 0.8016, 0.4016, 0.8016, 0.4016, 0.8468, 0.3516, 0.8016, 0.3516, 0.8468, 0.3968, 0.8016, 0.8484, 0.2016, 0.8016, 0.2016, 0.8016, 0.2484, 0.8484, 0.2484, 0.6016, 0.7016, 0.6968, 0.7016, 0.6016, 0.7468, 0.7968, 0.0016, 0.7516, 0.0968, 0.7516, 0.0016, 0.2984, 0.8016, 0.2516, 0.8016, 0.2516, 0.8484, 0.2984, 0.8484, 0.8484, 0.3032, 0.8484, 0.3484, 0.8032, 0.3484, 0.8468, 0.3016, 0.8016, 0.3016, 0.8016, 0.3468, 0.8016, 0.2516, 0.8016, 0.2968, 0.8468, 0.2516])
me_cube_001.materials.append(mat_rock_soft_bake)
me_cube_001.use_remesh_preserve_volume = False
me_cube_001.use_remesh_preserve_attributes = False
me_cube_001.use_mirror_vertex_groups = False
me_cube_001.update()
me_cube_038 = bpy.data.meshes.new('Cube.038')
me_cube_038.from_pydata([(0.5683, 2.193, 0.5188), (0.07965, 1.495, 0.8503), (1.527, 1.808, 1.2), (0.08987, 2.567, 1.552), (-0.2029, 1.797, 1.438), (0.2077, 1.348, 1.861), (0.8357, 1.926, 2.321), (1.368, 2.136, 1.797), (1.177, 2.565, 0.9659), (0.9514, 1.054, 1.368), (0.352, 2.309, 2.125), (0.4555, 2.666, 0.9662), (0.6599, 1.194, 0.878), (1.196, 1.456, 1.894), (0.2466, 1.186, 1.248), (1.029, 1.653, 0.662), (0.009675, 2.187, 0.955), (-1.452, 1.655, 0.3622), (-0.864, 1.45, 0.5583), (-1.156, 2.456, 0.04644), (-1.41, 1.97, 1.195), (-0.8567, 1.69, 1.098), (-0.4507, 2.137, 0.9887), (-0.9312, 2.726, 0.9587), (-1.272, 2.703, 0.4711), (-1.699, 2.229, 0.3295), (-0.4805, 2.198, 0.2574), (-1.151, 2.398, 1.244), (-1.66, 1.87, 0.7565), (-0.692, 1.763, 0.198), (-0.7103, 2.642, 0.4581), (-0.5271, 1.766, 0.6064), (-1.093, 1.902, 0.03339), (-1.287, 1.565, 0.8505), (1.679, 1.868, 1.758), (1.457, 1.316, 2.301), (1.252, 1.344, 1.063), (2.393, 0.8418, 1.751), (1.883, 0.6397, 2.17), (1.436, 0.3911, 1.728), (1.767, 0.6324, 1.051), (1.668, 1.107, 0.9118), (1.855, 1.633, 1.146), (0.9548, 0.8614, 1.584), (2.166, 0.5461, 1.374), (2.225, 1.5, 1.644), (1.033, 1.251, 1.944), (1.265, 0.8212, 1.115), (1.244, 0.7877, 2.088), (1.156, 1.626, 1.577), (2.042, 1.349, 2.124), (2.46, -0.3534, 1.237), (1.803, -0.3248, 0.8219), (2.37, -1.45, 0.8838), (1.754, -0.5881, 1.845), (1.355, -0.5365, 1.286), (1.223, -1.014, 1.135), (1.666, -1.53, 1.536), (2.161, -1.607, 1.346), (2.59, -1.036, 1.507), (1.732, -1.142, 0.5536), (1.616, -1.092, 1.835), (2.256, -0.4683, 1.713), (1.967, -0.6962, 0.5364), (1.778, -1.56, 0.9503), (1.476, -0.7025, 0.7397), (2.439, -0.8052, 0.758), (1.896, -0.2507, 1.38), (0.8829, -3.025, 0.1847), (1.369, -2.409, 0.5559), (0.6146, -2.402, -0.4434), (0.3805, -2.597, 0.794), (0.8616, -2.172, 0.854), (0.657, -1.731, 0.4574), (0.1905, -1.959, 0.2122), (0.2254, -2.254, -0.1734), (0.2584, -2.807, -0.1212), (1.04, -1.909, -0.1455), (0.1771, -2.201, 0.6173), (0.4329, -2.944, 0.4296), (1.355, -2.252, 0.06609), (0.5551, -1.923, -0.1886), (1.144, -1.929, 0.3856), (1.079, -2.662, -0.1885), (0.9252, -2.758, 0.7125), (1.959, -2.296, 0.8863), (2.1, -1.482, 1.15), (1.563, -1.957, 0.1215), (1.241, -2.022, 1.353), (1.496, -1.43, 1.352), (1.199, -1.191, 0.8574), (0.9034, -1.629, 0.6355), (1.112, -1.944, 0.3256), (1.352, -2.415, 0.4973), (1.71, -1.291, 0.3356), (0.9254, -1.783, 1.081), (1.481, -2.371, 1.076), (2.094, -1.426, 0.6364), (1.279, -1.511, 0.2622), (1.732, -1.176, 0.8651), (2.05, -1.953, 0.4584), (1.811, -1.951, 1.346), (-1.006, 2.281, 0.7408), (-0.6308, 1.668, 0.7265), (-0.1577, 2.714, 0.584), (-0.6582, 2.117, 1.587), (-0.4557, 1.602, 1.262), (0.07869, 1.705, 1.119), (0.2334, 2.364, 1.406), (0.01924, 2.755, 1.09), (-0.6643, 2.811, 0.972), (0.09308, 2.039, 0.4828), (-0.1563, 2.198, 1.655), (-0.9372, 2.397, 1.238), (-0.3329, 1.903, 0.4039), (0.2778, 2.387, 0.8514), (-0.1822, 1.628, 0.7301), (-0.5706, 2.34, 0.3972), (-0.8906, 1.914, 1.131), (2.497, 0.7299, 1.902), (1.688, 0.9246, 1.818), (2.478, 0.27, 0.9875), (1.99, -0.1342, 2.197), (1.464, 0.3017, 2.01), (1.317, 0.06537, 1.411), (1.842, -0.4094, 1.279), (2.334, -0.27, 1.126), (2.729, -0.03055, 1.546), (1.739, 0.507, 0.9339), (1.799, -0.4271, 1.792), (2.465, 0.1113, 2.096), (1.813, 0.8988, 1.286), (1.945, 0.02914, 0.9141), (1.427, 0.5604, 1.428), (2.355, 0.8379, 1.331), (2.019, 0.5592, 2.203), (0.5593, -2.78, -0.3537), (0.3421, -1.936, -0.3539), (-0.6164, -2.785, -0.9198), (-0.002503, -2.613, 0.5446), (-0.07776, -1.906, 0.2712), (-0.5969, -1.834, 0.09286), (-1.0, -2.609, 0.06444), (-0.888, -2.938, -0.418), (-0.1233, -3.264, -0.3647), (-0.504, -1.941, -0.7658), (-0.5789, -2.644, 0.4796), (0.3339, -2.935, 0.1696), (0.04411, -2.015, -0.8059), (-0.9537, -2.34, -0.5411), (-0.1607, -1.714, -0.3364), (0.09941, -2.595, -0.9039), (0.4273, -2.344, 0.1247), (-2.505, -1.636, -1.024), (-1.776, -2.063, -0.8223), (-1.987, -0.9052, -1.255), (-2.312, -1.473, -0.1615), (-1.746, -1.767, -0.2566), (-1.39, -1.268, -0.3751), (-1.754, -0.8264, -0.3906), (-2.0, -0.7143, -0.7973), (-2.508, -0.9163, -0.9028), (-1.392, -1.276, -1.112), (-2.005, -1.109, -0.1074), (-2.6, -1.4, -0.571), (-1.607, -1.729, -1.179), (-1.571, -0.8743, -0.8993), (-1.399, -1.663, -0.7328), (-2.079, -1.482, -1.346), (-2.267, -1.896, -0.5476), (-1.475, -2.675, -0.8243), (-0.6789, -2.716, -0.486), (-1.261, -1.845, -1.17), (-1.497, -2.305, -0.005686), (-0.8541, -2.347, 0.003477), (-0.7113, -1.776, -0.1953), (-1.214, -1.532, -0.3293), (-1.421, -1.606, -0.7682), (-1.784, -2.018, -0.8633), (-0.5974, -1.901, -0.91), (-1.375, -1.846, -0.01294), (-1.727, -2.435, -0.443), (-0.6046, -2.411, -0.8942), (-0.9547, -1.587, -0.8043), (-0.509, -2.188, -0.4585), (-1.103, -2.416, -1.143), (-1.23, -2.727, -0.2878), (-2.17, -0.5793, -1.433), (-1.771, 0.0515, -1.013), (-3.123, -0.2487, -0.9215), (-1.783, -0.8575, -0.4799), (-1.633, -0.2706, -0.3614), (-2.163, -0.1333, 0.08361), (-2.729, -0.7575, -0.03524), (-3.02, -0.7988, -0.552), (-2.654, -1.054, -1.107), (-2.613, 0.4104, -0.4268), (-2.18, -0.8939, -0.07953), (-1.995, -0.9886, -1.019), (-2.266, 0.369, -0.9269), (-2.995, -0.1411, -0.2727), (-1.983, 0.2031, -0.4326), (-2.626, -0.009411, -1.283), (-1.695, -0.4945, -0.9939), (-2.239, 0.1262, -0.4259), (-1.81, 0.4424, -0.1601), (-2.429, 0.7113, -0.9583), (-2.637, 0.5178, 0.1477), (-2.108, 0.7083, 0.1958), (-2.101, 1.207, -0.04335), (-2.728, 1.204, -0.3061), (-2.772, 0.8671, -0.7071), (-2.711, 0.2922, -0.6668), (-1.932, 1.057, -0.663), (-2.75, 0.9399, 0.03974), (-2.603, 0.2015, -0.1863), (-1.784, 0.6564, -0.5616), (-2.395, 1.196, -0.674), (-1.81, 0.8663, -0.2204), (-2.064, 0.4317, -0.7662), (-2.224, 0.2909, 0.01692), (-2.362, 1.147, -0.1996), (-1.674, 0.9385, 0.04131), (-1.913, 2.021, -0.4571), (-2.228, 1.467, 0.7145), (-1.653, 1.134, 0.5989), (-1.252, 1.537, 0.4544), (-1.614, 2.218, 0.5062), (-1.94, 2.296, 0.03727), (-2.489, 1.84, -0.1475), (-1.264, 1.652, -0.2907), (-1.897, 1.888, 0.7853), (-2.524, 1.402, 0.249), (-1.494, 1.242, -0.3441), (-1.438, 2.134, -0.04417), (-1.299, 1.212, 0.08556), (-1.952, 1.408, -0.529), (-2.152, 1.043, 0.328)], [], [(8, 11, 3, 10), (0, 11, 8), (6, 7, 8, 10), (5, 9, 13, 6), (8, 7, 2), (9, 2, 13), (2, 7, 13), (13, 7, 6), (4, 5, 10, 3), (5, 6, 10), (14, 5, 4, 1), (15, 12, 1, 0), (1, 12, 14), (14, 12, 9), (14, 9, 5), (9, 12, 15, 2), (0, 8, 15), (15, 8, 2), (16, 1, 4, 3), (3, 11, 16), (16, 11, 0), (16, 0, 1), (25, 28, 20, 27), (17, 28, 25), (23, 24, 25, 27), (22, 26, 30, 23), (25, 24, 19), (26, 19, 30), (19, 24, 30), (30, 24, 23), (21, 22, 27, 20), (22, 23, 27), (31, 22, 21, 18), (32, 29, 18, 17), (18, 29, 31), (31, 29, 26), (31, 26, 22), (26, 29, 32, 19), (17, 25, 32), (32, 25, 19), (33, 18, 21, 20), (20, 28, 33), (33, 28, 17), (33, 17, 18), (42, 45, 37, 44), (34, 45, 42), (40, 41, 42, 44), (39, 43, 47, 40), (42, 41, 36), (43, 36, 47), (36, 41, 47), (47, 41, 40), (38, 39, 44, 37), (39, 40, 44), (48, 39, 38, 35), (49, 46, 35, 34), (35, 46, 48), (48, 46, 43), (48, 43, 39), (43, 46, 49, 36), (34, 42, 49), (49, 42, 36), (50, 35, 38, 37), (37, 45, 50), (50, 45, 34), (50, 34, 35), (59, 62, 54, 61), (51, 62, 59), (57, 58, 59, 61), (56, 60, 64, 57), (59, 58, 53), (60, 53, 64), (53, 58, 64), (64, 58, 57), (55, 56, 61, 54), (56, 57, 61), (65, 56, 55, 52), (66, 63, 52, 51), (52, 63, 65), (65, 63, 60), (65, 60, 56), (60, 63, 66, 53), (51, 59, 66), (66, 59, 53), (67, 52, 55, 54), (54, 62, 67), (67, 62, 51), (67, 51, 52), (76, 79, 71, 78), (68, 79, 76), (74, 75, 76, 78), (73, 77, 81, 74), (76, 75, 70), (77, 70, 81), (70, 75, 81), (81, 75, 74), (72, 73, 78, 71), (73, 74, 78), (82, 73, 72, 69), (83, 80, 69, 68), (69, 80, 82), (82, 80, 77), (82, 77, 73), (77, 80, 83, 70), (68, 76, 83), (83, 76, 70), (84, 69, 72, 71), (71, 79, 84), (84, 79, 68), (84, 68, 69), (93, 96, 88, 95), (85, 96, 93), (91, 92, 93, 95), (90, 94, 98, 91), (93, 92, 87), (94, 87, 98), (87, 92, 98), (98, 92, 91), (89, 90, 95, 88), (90, 91, 95), (99, 90, 89, 86), (100, 97, 86, 85), (86, 97, 99), (99, 97, 94), (99, 94, 90), (94, 97, 100, 87), (85, 93, 100), (100, 93, 87), (101, 86, 89, 88), (88, 96, 101), (101, 96, 85), (101, 85, 86), (110, 113, 105, 112), (102, 113, 110), (108, 109, 110, 112), (107, 111, 115, 108), (110, 109, 104), (111, 104, 115), (104, 109, 115), (115, 109, 108), (106, 107, 112, 105), (107, 108, 112), (116, 107, 106, 103), (117, 114, 103, 102), (103, 114, 116), (116, 114, 111), (116, 111, 107), (111, 114, 117, 104), (102, 110, 117), (117, 110, 104), (118, 103, 106, 105), (105, 113, 118), (118, 113, 102), (118, 102, 103), (127, 130, 122, 129), (119, 130, 127), (125, 126, 127, 129), (124, 128, 132, 125), (127, 126, 121), (128, 121, 132), (121, 126, 132), (132, 126, 125), (123, 124, 129, 122), (124, 125, 129), (133, 124, 123, 120), (134, 131, 120, 119), (120, 131, 133), (133, 131, 128), (133, 128, 124), (128, 131, 134, 121), (119, 127, 134), (134, 127, 121), (135, 120, 123, 122), (122, 130, 135), (135, 130, 119), (135, 119, 120), (144, 147, 139, 146), (136, 147, 144), (142, 143, 144, 146), (141, 145, 149, 142), (144, 143, 138), (145, 138, 149), (138, 143, 149), (149, 143, 142), (140, 141, 146, 139), (141, 142, 146), (150, 141, 140, 137), (151, 148, 137, 136), (137, 148, 150), (150, 148, 145), (150, 145, 141), (145, 148, 151, 138), (136, 144, 151), (151, 144, 138), (152, 137, 140, 139), (139, 147, 152), (152, 147, 136), (152, 136, 137), (161, 164, 156, 163), (153, 164, 161), (159, 160, 161, 163), (158, 162, 166, 159), (161, 160, 155), (162, 155, 166), (155, 160, 166), (166, 160, 159), (157, 158, 163, 156), (158, 159, 163), (167, 158, 157, 154), (168, 165, 154, 153), (154, 165, 167), (167, 165, 162), (167, 162, 158), (162, 165, 168, 155), (153, 161, 168), (168, 161, 155), (169, 154, 157, 156), (156, 164, 169), (169, 164, 153), (169, 153, 154), (178, 181, 173, 180), (170, 181, 178), (176, 177, 178, 180), (175, 179, 183, 176), (178, 177, 172), (179, 172, 183), (172, 177, 183), (183, 177, 176), (174, 175, 180, 173), (175, 176, 180), (184, 175, 174, 171), (185, 182, 171, 170), (171, 182, 184), (184, 182, 179), (184, 179, 175), (179, 182, 185, 172), (170, 178, 185), (185, 178, 172), (186, 171, 174, 173), (173, 181, 186), (186, 181, 170), (186, 170, 171), (195, 198, 190, 197), (187, 198, 195), (193, 194, 195, 197), (192, 196, 200, 193), (195, 194, 189), (196, 189, 200), (189, 194, 200), (200, 194, 193), (191, 192, 197, 190), (192, 193, 197), (201, 192, 191, 188), (202, 199, 188, 187), (188, 199, 201), (201, 199, 196), (201, 196, 192), (196, 199, 202, 189), (187, 195, 202), (202, 195, 189), (203, 188, 191, 190), (190, 198, 203), (203, 198, 187), (203, 187, 188), (212, 215, 207, 214), (204, 215, 212), (210, 211, 212, 214), (209, 213, 217, 210), (212, 211, 206), (213, 206, 217), (206, 211, 217), (217, 211, 210), (208, 209, 214, 207), (209, 210, 214), (218, 209, 208, 205), (219, 216, 205, 204), (205, 216, 218), (218, 216, 213), (218, 213, 209), (213, 216, 219, 206), (204, 212, 219), (219, 212, 206), (220, 205, 208, 207), (207, 215, 220), (220, 215, 204), (220, 204, 205), (229, 232, 224, 231), (221, 232, 229), (227, 228, 229, 231), (226, 230, 234, 227), (229, 228, 223), (230, 223, 234), (223, 228, 234), (234, 228, 227), (225, 226, 231, 224), (226, 227, 231), (235, 226, 225, 222), (236, 233, 222, 221), (222, 233, 235), (235, 233, 230), (235, 230, 226), (230, 233, 236, 223), (221, 229, 236), (236, 229, 223), (237, 222, 225, 224), (224, 232, 237), (237, 232, 221), (237, 221, 222)])
_uv = me_cube_038.uv_layers.new(name='UVMap')
_uv.uv.foreach_set('vector', [0.0984, 0.0016, 0.0016, 0.0016, 0.0016, 0.0984, 0.0984, 0.0984, 0.4984, 0.5032, 0.4984, 0.5484, 0.4032, 0.5484, 0.0984, 0.1016, 0.0016, 0.1016, 0.0016, 0.1984, 0.0984, 0.1984, 0.1984, 0.0016, 0.1016, 0.0016, 0.1016, 0.0984, 0.1984, 0.0984, 0.0032, 0.6484, 0.0984, 0.6032, 0.0984, 0.6484, 0.4032, 0.0984, 0.4984, 0.0032, 0.4984, 0.0984, 0.0032, 0.2984, 0.0984, 0.2984, 0.0984, 0.2032, 0.2984, 0.2984, 0.2032, 0.2984, 0.2984, 0.2032, 0.1984, 0.1016, 0.1016, 0.1016, 0.1016, 0.1984, 0.1984, 0.1984, 0.3984, 0.3032, 0.3984, 0.3984, 0.3032, 0.3984, 0.5484, 0.2984, 0.5484, 0.2016, 0.5016, 0.2016, 0.5016, 0.2984, 0.2984, 0.0016, 0.2016, 0.0016, 0.2016, 0.0984, 0.2984, 0.0984, 0.5032, 0.8484, 0.5484, 0.8032, 0.5484, 0.8484, 0.8032, 0.5984, 0.8484, 0.5984, 0.8484, 0.5532, 0.1984, 0.3984, 0.1984, 0.3032, 0.1032, 0.3984, 0.2984, 0.1016, 0.2016, 0.1016, 0.2016, 0.1984, 0.2984, 0.1984, 0.3984, 0.2984, 0.3984, 0.2032, 0.3032, 0.2984, 0.4968, 0.0016, 0.4016, 0.0968, 0.4016, 0.0016, 0.1984, 0.2016, 0.1016, 0.2016, 0.1016, 0.2984, 0.1984, 0.2984, 0.0032, 0.6984, 0.0984, 0.6984, 0.0984, 0.6532, 0.2032, 0.3984, 0.2984, 0.3984, 0.2984, 0.3032, 0.0016, 0.2016, 0.0016, 0.2968, 0.0968, 0.2016, 0.2984, 0.5484, 0.2984, 0.5016, 0.2016, 0.5016, 0.2016, 0.5484, 0.9032, 0.8984, 0.9484, 0.8984, 0.9484, 0.8532, 0.5984, 0.3984, 0.5984, 0.3016, 0.5516, 0.3016, 0.5516, 0.3984, 0.0984, 0.9016, 0.0516, 0.9016, 0.0516, 0.9484, 0.0984, 0.9484, 0.0484, 0.9532, 0.0032, 0.9984, 0.0484, 0.9984, 0.8532, 0.9484, 0.8984, 0.9032, 0.8984, 0.9484, 0.9032, 0.7484, 0.9484, 0.7484, 0.9484, 0.7032, 0.1484, 0.9484, 0.1484, 0.9032, 0.1032, 0.9484, 0.5984, 0.6484, 0.5984, 0.6016, 0.5016, 0.6016, 0.5016, 0.6484, 0.2032, 0.5984, 0.2984, 0.5984, 0.2984, 0.5532, 0.2484, 0.8516, 0.2016, 0.8516, 0.2016, 0.8984, 0.2484, 0.8984, 0.8984, 0.2016, 0.8516, 0.2016, 0.8516, 0.2484, 0.8984, 0.2484, 0.5984, 0.9032, 0.5532, 0.9484, 0.5984, 0.9484, 0.9032, 0.5984, 0.9484, 0.5984, 0.9484, 0.5532, 0.4984, 0.9484, 0.4984, 0.9032, 0.4532, 0.9484, 0.8984, 0.1016, 0.8516, 0.1016, 0.8516, 0.1484, 0.8984, 0.1484, 0.9484, 0.6984, 0.9484, 0.6532, 0.9032, 0.6984, 0.8032, 0.5484, 0.8484, 0.5032, 0.8484, 0.5484, 0.0984, 0.8516, 0.0516, 0.8516, 0.0516, 0.8984, 0.0984, 0.8984, 0.9484, 0.4532, 0.9484, 0.4984, 0.9032, 0.4984, 0.7532, 0.9484, 0.7984, 0.9484, 0.7984, 0.9032, 0.6984, 0.8484, 0.6532, 0.8484, 0.6984, 0.8032, 0.7484, 0.7016, 0.7016, 0.7016, 0.7016, 0.7984, 0.7484, 0.7984, 0.2016, 0.2968, 0.2016, 0.2016, 0.2968, 0.2016, 0.6016, 0.7984, 0.6984, 0.7984, 0.6984, 0.7516, 0.6016, 0.7516, 0.7984, 0.4016, 0.7516, 0.4016, 0.7516, 0.4984, 0.7984, 0.4984, 0.6484, 0.8032, 0.6484, 0.8484, 0.6032, 0.8484, 0.9484, 0.4032, 0.9032, 0.4484, 0.9484, 0.4484, 0.0016, 0.9516, 0.0468, 0.9516, 0.0016, 0.9968, 0.9484, 0.6032, 0.9484, 0.6484, 0.9032, 0.6484, 0.3984, 0.7984, 0.3984, 0.7516, 0.3016, 0.7516, 0.3016, 0.7984, 0.4968, 0.5016, 0.4016, 0.5016, 0.4016, 0.5468, 0.7984, 0.2984, 0.7984, 0.2016, 0.7516, 0.2016, 0.7516, 0.2984, 0.0016, 0.7484, 0.0984, 0.7484, 0.0984, 0.7016, 0.0016, 0.7016, 0.9016, 0.8968, 0.9016, 0.8516, 0.9468, 0.8516, 0.9032, 0.3484, 0.9484, 0.3484, 0.9484, 0.3032, 0.8516, 0.9016, 0.8516, 0.9468, 0.8968, 0.9016, 0.6984, 0.3016, 0.6516, 0.3016, 0.6516, 0.3984, 0.6984, 0.3984, 0.7984, 0.0984, 0.7984, 0.0032, 0.7532, 0.0984, 0.7032, 0.9484, 0.7484, 0.9032, 0.7484, 0.9484, 0.5984, 0.6984, 0.5984, 0.6516, 0.5016, 0.6516, 0.5016, 0.6984, 0.7484, 0.2032, 0.7484, 0.2984, 0.7032, 0.2984, 0.5532, 0.1984, 0.5984, 0.1984, 0.5984, 0.1032, 0.6984, 0.7484, 0.6032, 0.7484, 0.6984, 0.7032, 0.6984, 0.2016, 0.6516, 0.2016, 0.6516, 0.2984, 0.6984, 0.2984, 0.5968, 0.1016, 0.5516, 0.1016, 0.5516, 0.1968, 0.4016, 0.6984, 0.4984, 0.6984, 0.4984, 0.6516, 0.4016, 0.6516, 0.0984, 0.5016, 0.0016, 0.5016, 0.0016, 0.5984, 0.0984, 0.5984, 0.5484, 0.5032, 0.5484, 0.5984, 0.5032, 0.5984, 0.8032, 0.9484, 0.8484, 0.9032, 0.8484, 0.9484, 0.6532, 0.9484, 0.6984, 0.9484, 0.6984, 0.9032, 0.1984, 0.9032, 0.1984, 0.9484, 0.1532, 0.9484, 0.5484, 0.1016, 0.5016, 0.1016, 0.5016, 0.1984, 0.5484, 0.1984, 0.7484, 0.3032, 0.7484, 0.3984, 0.7032, 0.3984, 0.9984, 0.0516, 0.9516, 0.0516, 0.9516, 0.0984, 0.9984, 0.0984, 0.1016, 0.5484, 0.1984, 0.5484, 0.1984, 0.5016, 0.1016, 0.5016, 0.8484, 0.7984, 0.8032, 0.7984, 0.8484, 0.7532, 0.5484, 0.9032, 0.5484, 0.9484, 0.5032, 0.9484, 0.8016, 0.9016, 0.8468, 0.9016, 0.8016, 0.9468, 0.5484, 0.3016, 0.5016, 0.3016, 0.5016, 0.3984, 0.5484, 0.3984, 0.0984, 0.3984, 0.0984, 0.3032, 0.0032, 0.3984, 0.0968, 0.3016, 0.0016, 0.3968, 0.0016, 0.3016, 0.9984, 0.0016, 0.9516, 0.0016, 0.9516, 0.0484, 0.9984, 0.0484, 0.9032, 0.3984, 0.9484, 0.3984, 0.9484, 0.3532, 0.4484, 0.9032, 0.4484, 0.9484, 0.4032, 0.9484, 0.8484, 0.2984, 0.8484, 0.2532, 0.8032, 0.2984, 0.3984, 0.5484, 0.3984, 0.5016, 0.3016, 0.5016, 0.3016, 0.5484, 0.6032, 0.8984, 0.6484, 0.8984, 0.6484, 0.8532, 0.5484, 0.4984, 0.5484, 0.4016, 0.5016, 0.4016, 0.5016, 0.4984, 0.9484, 0.9016, 0.9016, 0.9016, 0.9016, 0.9484, 0.9484, 0.9484, 0.0484, 0.9032, 0.0484, 0.9484, 0.0032, 0.9484, 0.5532, 0.8984, 0.5984, 0.8532, 0.5984, 0.8984, 0.7516, 0.9468, 0.7516, 0.9016, 0.7968, 0.9016, 0.0532, 0.9984, 0.0984, 0.9984, 0.0984, 0.9532, 0.1984, 0.5984, 0.1984, 0.5516, 0.1016, 0.5516, 0.1016, 0.5984, 0.8984, 0.5032, 0.8984, 0.5484, 0.8532, 0.5484, 0.9484, 0.8016, 0.9016, 0.8016, 0.9016, 0.8484, 0.9484, 0.8484, 0.5984, 0.2984, 0.5984, 0.2016, 0.5516, 0.2016, 0.5516, 0.2984, 0.4984, 0.8532, 0.4984, 0.8984, 0.4532, 0.8984, 0.8532, 0.4984, 0.8984, 0.4984, 0.8984, 0.4532, 0.8984, 0.4484, 0.8984, 0.4032, 0.8532, 0.4484, 0.9484, 0.7516, 0.9016, 0.7516, 0.9016, 0.7984, 0.9484, 0.7984, 0.4984, 0.6484, 0.4032, 0.6484, 0.4984, 0.6032, 0.7468, 0.9016, 0.7016, 0.9468, 0.7016, 0.9016, 0.6484, 0.9016, 0.6016, 0.9016, 0.6016, 0.9484, 0.6484, 0.9484, 0.8484, 0.8484, 0.8032, 0.8484, 0.8484, 0.8032, 0.3484, 0.8532, 0.3032, 0.8984, 0.3484, 0.8984, 0.8984, 0.3484, 0.8984, 0.3032, 0.8532, 0.3484, 0.3984, 0.5984, 0.3984, 0.5516, 0.3016, 0.5516, 0.3016, 0.5984, 0.9032, 0.0484, 0.9484, 0.0484, 0.9484, 0.0032, 0.5984, 0.4984, 0.5984, 0.4016, 0.5516, 0.4016, 0.5516, 0.4984, 0.3984, 0.9016, 0.3516, 0.9016, 0.3516, 0.9484, 0.3984, 0.9484, 0.8984, 0.6032, 0.8984, 0.6484, 0.8532, 0.6484, 0.8532, 0.8984, 0.8984, 0.8532, 0.8984, 0.8984, 0.8484, 0.8532, 0.8484, 0.8984, 0.8032, 0.8984, 0.5032, 0.8984, 0.5484, 0.8984, 0.5484, 0.8532, 0.4984, 0.5984, 0.4984, 0.5516, 0.4016, 0.5516, 0.4016, 0.5984, 0.8984, 0.8032, 0.8984, 0.8484, 0.8532, 0.8484, 0.3484, 0.9016, 0.3016, 0.9016, 0.3016, 0.9484, 0.3484, 0.9484, 0.5984, 0.5984, 0.5984, 0.5016, 0.5516, 0.5016, 0.5516, 0.5984, 0.8984, 0.7532, 0.8984, 0.7984, 0.8532, 0.7984, 0.7532, 0.8984, 0.7984, 0.8984, 0.7984, 0.8532, 0.7484, 0.8984, 0.7484, 0.8532, 0.7032, 0.8984, 0.2484, 0.9016, 0.2016, 0.9016, 0.2016, 0.9484, 0.2484, 0.9484, 0.6484, 0.2984, 0.6484, 0.2032, 0.6032, 0.2984, 0.0032, 0.8984, 0.0484, 0.8532, 0.0484, 0.8984, 0.9484, 0.1516, 0.9016, 0.1516, 0.9016, 0.1984, 0.9484, 0.1984, 0.9016, 0.7016, 0.9468, 0.7016, 0.9016, 0.7468, 0.8984, 0.6532, 0.8532, 0.6984, 0.8984, 0.6984, 0.6984, 0.8984, 0.6984, 0.8532, 0.6532, 0.8984, 0.2984, 0.6484, 0.2984, 0.6016, 0.2016, 0.6016, 0.2016, 0.6484, 0.9032, 0.5484, 0.9484, 0.5484, 0.9484, 0.5032, 0.6484, 0.1984, 0.6484, 0.1016, 0.6016, 0.1016, 0.6016, 0.1984, 0.8984, 0.7016, 0.8516, 0.7016, 0.8516, 0.7484, 0.8984, 0.7484, 0.2984, 0.9032, 0.2532, 0.9484, 0.2984, 0.9484, 0.9468, 0.6516, 0.9016, 0.6968, 0.9016, 0.6516, 0.6516, 0.9468, 0.6516, 0.9016, 0.6968, 0.9016, 0.9468, 0.6016, 0.9016, 0.6016, 0.9016, 0.6468, 0.3984, 0.6484, 0.3984, 0.6016, 0.3016, 0.6016, 0.3016, 0.6484, 0.2968, 0.5516, 0.2016, 0.5516, 0.2016, 0.5968, 0.4484, 0.8516, 0.4016, 0.8516, 0.4016, 0.8984, 0.4484, 0.8984, 0.8984, 0.2516, 0.8516, 0.2516, 0.8516, 0.2984, 0.8984, 0.2984, 0.5968, 0.9016, 0.5516, 0.9468, 0.5516, 0.9016, 0.9468, 0.5516, 0.9016, 0.5516, 0.9016, 0.5968, 0.9016, 0.5016, 0.9016, 0.5468, 0.9468, 0.5016, 0.2984, 0.8516, 0.2516, 0.8516, 0.2516, 0.8984, 0.2984, 0.8984, 0.4984, 0.7484, 0.4032, 0.7484, 0.4984, 0.7032, 0.6032, 0.3984, 0.6484, 0.3032, 0.6484, 0.3984, 0.8984, 0.1516, 0.8516, 0.1516, 0.8516, 0.1984, 0.8984, 0.1984, 0.5016, 0.9468, 0.5016, 0.9016, 0.5468, 0.9016, 0.9468, 0.4516, 0.9016, 0.4516, 0.9016, 0.4968, 0.4516, 0.9016, 0.4516, 0.9468, 0.4968, 0.9016, 0.6484, 0.4016, 0.6016, 0.4016, 0.6016, 0.4984, 0.6484, 0.4984, 0.6484, 0.0032, 0.6484, 0.0984, 0.6032, 0.0984, 0.1016, 0.6984, 0.1984, 0.6984, 0.1984, 0.6516, 0.1016, 0.6516, 0.6484, 0.5984, 0.6484, 0.5016, 0.6016, 0.5016, 0.6016, 0.5984, 0.9484, 0.2532, 0.9484, 0.2984, 0.9032, 0.2984, 0.9468, 0.4016, 0.9016, 0.4468, 0.9016, 0.4016, 0.8484, 0.4532, 0.8484, 0.4984, 0.8032, 0.4984, 0.4016, 0.9468, 0.4016, 0.9016, 0.4468, 0.9016, 0.2984, 0.6984, 0.2984, 0.6516, 0.2016, 0.6516, 0.2016, 0.6984, 0.5016, 0.5968, 0.5016, 0.5016, 0.5468, 0.5016, 0.1984, 0.8516, 0.1516, 0.8516, 0.1516, 0.8984, 0.1984, 0.8984, 0.6984, 0.1984, 0.6984, 0.1016, 0.6516, 0.1016, 0.6516, 0.1984, 0.9016, 0.3968, 0.9016, 0.3516, 0.9468, 0.3516, 0.9016, 0.3468, 0.9016, 0.3016, 0.9468, 0.3016, 0.3984, 0.8484, 0.3984, 0.8032, 0.3532, 0.8484, 0.3984, 0.6984, 0.3984, 0.6516, 0.3016, 0.6516, 0.3016, 0.6984, 0.0016, 0.6016, 0.0968, 0.6016, 0.0016, 0.6468, 0.3032, 0.1984, 0.3984, 0.1032, 0.3984, 0.1984, 0.5984, 0.0016, 0.5016, 0.0016, 0.5016, 0.0984, 0.5984, 0.0984, 0.2968, 0.9016, 0.2516, 0.9016, 0.2516, 0.9468, 0.9016, 0.2516, 0.9016, 0.2968, 0.9468, 0.2516, 0.9484, 0.1484, 0.9032, 0.1484, 0.9484, 0.1032, 0.4984, 0.4016, 0.4016, 0.4016, 0.4016, 0.4984, 0.4984, 0.4984, 0.6532, 0.0984, 0.6984, 0.0984, 0.6984, 0.0032, 0.3984, 0.4016, 0.3016, 0.4016, 0.3016, 0.4984, 0.3984, 0.4984, 0.4984, 0.3016, 0.4016, 0.3016, 0.4016, 0.3984, 0.4984, 0.3984, 0.1032, 0.6484, 0.1984, 0.6484, 0.1984, 0.6032, 0.6468, 0.0016, 0.6016, 0.0968, 0.6016, 0.0016, 0.9032, 0.2484, 0.9484, 0.2484, 0.9484, 0.2032, 0.9016, 0.2468, 0.9016, 0.2016, 0.9468, 0.2016, 0.6984, 0.4016, 0.6516, 0.4016, 0.6516, 0.4984, 0.6984, 0.4984, 0.1968, 0.6016, 0.1016, 0.6016, 0.1016, 0.6468, 0.6016, 0.6484, 0.6984, 0.6484, 0.6984, 0.6016, 0.6016, 0.6016, 0.6984, 0.5984, 0.6984, 0.5016, 0.6516, 0.5016, 0.6516, 0.5984, 0.1516, 0.9016, 0.1968, 0.9016, 0.1516, 0.9468, 0.1016, 0.9468, 0.1016, 0.9016, 0.1468, 0.9016, 0.9016, 0.1016, 0.9468, 0.1016, 0.9016, 0.1468, 0.6984, 0.6984, 0.6984, 0.6516, 0.6016, 0.6516, 0.6016, 0.6984, 0.3984, 0.0984, 0.3984, 0.0032, 0.3032, 0.0984, 0.3968, 0.0016, 0.3016, 0.0968, 0.3016, 0.0016, 0.4984, 0.2016, 0.4016, 0.2016, 0.4016, 0.2984, 0.4984, 0.2984, 0.9032, 0.0984, 0.9484, 0.0984, 0.9484, 0.0532, 0.9016, 0.0968, 0.9016, 0.0516, 0.9468, 0.0516, 0.2984, 0.7484, 0.2032, 0.7484, 0.2984, 0.7032, 0.7484, 0.0016, 0.7016, 0.0016, 0.7016, 0.0984, 0.7484, 0.0984, 0.9468, 0.0016, 0.9016, 0.0016, 0.9016, 0.0468, 0.1016, 0.7484, 0.1984, 0.7484, 0.1984, 0.7016, 0.1016, 0.7016, 0.1484, 0.8516, 0.1016, 0.8516, 0.1016, 0.8984, 0.1484, 0.8984, 0.0016, 0.9468, 0.0016, 0.9016, 0.0468, 0.9016, 0.8968, 0.8516, 0.8516, 0.8968, 0.8516, 0.8516, 0.8016, 0.8968, 0.8016, 0.8516, 0.8468, 0.8516, 0.8532, 0.5984, 0.8984, 0.5984, 0.8984, 0.5532, 0.7484, 0.1016, 0.7016, 0.1016, 0.7016, 0.1984, 0.7484, 0.1984, 0.8516, 0.8468, 0.8516, 0.8016, 0.8968, 0.8016, 0.8484, 0.7016, 0.8016, 0.7016, 0.8016, 0.7484, 0.8484, 0.7484, 0.3016, 0.7484, 0.3984, 0.7484, 0.3984, 0.7016, 0.3016, 0.7016, 0.8516, 0.7968, 0.8516, 0.7516, 0.8968, 0.7516, 0.7968, 0.8516, 0.7516, 0.8516, 0.7516, 0.8968, 0.7016, 0.8516, 0.7016, 0.8968, 0.7468, 0.8516, 0.5984, 0.8016, 0.5516, 0.8016, 0.5516, 0.8484, 0.5984, 0.8484, 0.6016, 0.2016, 0.6016, 0.2968, 0.6468, 0.2016, 0.8532, 0.3984, 0.8984, 0.3532, 0.8984, 0.3984, 0.4984, 0.8016, 0.4516, 0.8016, 0.4516, 0.8484, 0.4984, 0.8484, 0.3984, 0.8984, 0.3532, 0.8984, 0.3984, 0.8532, 0.8516, 0.6968, 0.8968, 0.6516, 0.8516, 0.6516, 0.6516, 0.8516, 0.6516, 0.8968, 0.6968, 0.8516, 0.7484, 0.4016, 0.7016, 0.4016, 0.7016, 0.4984, 0.7484, 0.4984, 0.6468, 0.8516, 0.6016, 0.8516, 0.6016, 0.8968, 0.5016, 0.7484, 0.5984, 0.7484, 0.5984, 0.7016, 0.5016, 0.7016, 0.8484, 0.4016, 0.8016, 0.4016, 0.8016, 0.4484, 0.8484, 0.4484, 0.8516, 0.6468, 0.8516, 0.6016, 0.8968, 0.6016, 0.5968, 0.8516, 0.5516, 0.8968, 0.5516, 0.8516, 0.8516, 0.5968, 0.8516, 0.5516, 0.8968, 0.5516, 0.5468, 0.8516, 0.5016, 0.8516, 0.5016, 0.8968, 0.7484, 0.6016, 0.7016, 0.6016, 0.7016, 0.6984, 0.7484, 0.6984, 0.8516, 0.5468, 0.8516, 0.5016, 0.8968, 0.5016, 0.8484, 0.3516, 0.8016, 0.3516, 0.8016, 0.3984, 0.8484, 0.3984, 0.0016, 0.7984, 0.0984, 0.7984, 0.0984, 0.7516, 0.0016, 0.7516, 0.4516, 0.8968, 0.4516, 0.8516, 0.4968, 0.8516, 0.8968, 0.4516, 0.8516, 0.4516, 0.8516, 0.4968, 0.8516, 0.4016, 0.8516, 0.4468, 0.8968, 0.4016, 0.3484, 0.8016, 0.3016, 0.8016, 0.3016, 0.8484, 0.3484, 0.8484, 0.4016, 0.6016, 0.4968, 0.6016, 0.4016, 0.6468, 0.8968, 0.3516, 0.8516, 0.3968, 0.8516, 0.3516, 0.8484, 0.1516, 0.8016, 0.1516, 0.8016, 0.1984, 0.8484, 0.1984, 0.3516, 0.8516, 0.3968, 0.8516, 0.3516, 0.8968, 0.3016, 0.8968, 0.3468, 0.8516, 0.3016, 0.8516, 0.8516, 0.3016, 0.8516, 0.3468, 0.8968, 0.3016, 0.7984, 0.1016, 0.7516, 0.1016, 0.7516, 0.1984, 0.7984, 0.1984, 0.6468, 0.3016, 0.6016, 0.3016, 0.6016, 0.3968, 0.2016, 0.7984, 0.2984, 0.7984, 0.2984, 0.7516, 0.2016, 0.7516, 0.2984, 0.4016, 0.2016, 0.4016, 0.2016, 0.4984, 0.2984, 0.4984, 0.1016, 0.3968, 0.1016, 0.3016, 0.1968, 0.3016, 0.3016, 0.1968, 0.3968, 0.1016, 0.3016, 0.1016, 0.2016, 0.3016, 0.2016, 0.3968, 0.2968, 0.3016, 0.0968, 0.6516, 0.0016, 0.6968, 0.0016, 0.6516, 0.7984, 0.3016, 0.7516, 0.3016, 0.7516, 0.3984, 0.7984, 0.3984, 0.6516, 0.0968, 0.6968, 0.0016, 0.6516, 0.0016, 0.1984, 0.4016, 0.1016, 0.4016, 0.1016, 0.4984, 0.1984, 0.4984, 0.4984, 0.1016, 0.4016, 0.1016, 0.4016, 0.1984, 0.4984, 0.1984, 0.8984, 0.0532, 0.8984, 0.0984, 0.8532, 0.0984, 0.8532, 0.0484, 0.8984, 0.0484, 0.8984, 0.0032, 0.2016, 0.7016, 0.2968, 0.7016, 0.2016, 0.7468, 0.4984, 0.7984, 0.4984, 0.7516, 0.4016, 0.7516, 0.4016, 0.7984, 0.3016, 0.2016, 0.3016, 0.2968, 0.3968, 0.2016, 0.3968, 0.3016, 0.3016, 0.3968, 0.3016, 0.3016, 0.7984, 0.5016, 0.7516, 0.5016, 0.7516, 0.5984, 0.7984, 0.5984, 0.8516, 0.0968, 0.8516, 0.0516, 0.8968, 0.0516, 0.8968, 0.0016, 0.8516, 0.0016, 0.8516, 0.0468, 0.0016, 0.8516, 0.0016, 0.8968, 0.0468, 0.8516, 0.5984, 0.7984, 0.5984, 0.7516, 0.5016, 0.7516, 0.5016, 0.7984, 0.7532, 0.8484, 0.7984, 0.8484, 0.7984, 0.8032, 0.7984, 0.6984, 0.7984, 0.6016, 0.7516, 0.6016, 0.7516, 0.6984, 0.1484, 0.8016, 0.1016, 0.8016, 0.1016, 0.8484, 0.1484, 0.8484, 0.8016, 0.8468, 0.8016, 0.8016, 0.8468, 0.8016, 0.8032, 0.6984, 0.8484, 0.6532, 0.8484, 0.6984, 0.7968, 0.8016, 0.7516, 0.8016, 0.7516, 0.8468, 0.8016, 0.7516, 0.8016, 0.7968, 0.8468, 0.7516, 0.8484, 0.1016, 0.8016, 0.1016, 0.8016, 0.1484, 0.8484, 0.1484, 0.7016, 0.2968, 0.7016, 0.2016, 0.7468, 0.2016, 0.8484, 0.0516, 0.8016, 0.0516, 0.8016, 0.0984, 0.8484, 0.0984, 0.7984, 0.7016, 0.7516, 0.7016, 0.7516, 0.7484, 0.7984, 0.7484, 0.7484, 0.8032, 0.7032, 0.8484, 0.7484, 0.8484, 0.7468, 0.8016, 0.7016, 0.8016, 0.7016, 0.8468, 0.6516, 0.8016, 0.6516, 0.8468, 0.6968, 0.8016, 0.7984, 0.7516, 0.7516, 0.7516, 0.7516, 0.7984, 0.7984, 0.7984, 0.8016, 0.6516, 0.8016, 0.6968, 0.8468, 0.6516, 0.6468, 0.8016, 0.6016, 0.8468, 0.6016, 0.8016, 0.8484, 0.0016, 0.8016, 0.0016, 0.8016, 0.0484, 0.8484, 0.0484, 0.8484, 0.6032, 0.8484, 0.6484, 0.8032, 0.6484, 0.8468, 0.6016, 0.8016, 0.6016, 0.8016, 0.6468, 0.4484, 0.8484, 0.4032, 0.8484, 0.4484, 0.8032, 0.0984, 0.8484, 0.0984, 0.8016, 0.0016, 0.8016, 0.0016, 0.8484, 0.8468, 0.5516, 0.8016, 0.5516, 0.8016, 0.5968, 0.7484, 0.5984, 0.7484, 0.5016, 0.7016, 0.5016, 0.7016, 0.5984, 0.0984, 0.4016, 0.0016, 0.4016, 0.0016, 0.4984, 0.0984, 0.4984, 0.4968, 0.7016, 0.4016, 0.7468, 0.4016, 0.7016, 0.8468, 0.5016, 0.8016, 0.5468, 0.8016, 0.5016, 0.5016, 0.8468, 0.5016, 0.8016, 0.5468, 0.8016, 0.8468, 0.4516, 0.8016, 0.4516, 0.8016, 0.4968, 0.1984, 0.7984, 0.1984, 0.7516, 0.1016, 0.7516, 0.1016, 0.7984, 0.7016, 0.3968, 0.7016, 0.3016, 0.7468, 0.3016, 0.1984, 0.8016, 0.1516, 0.8016, 0.1516, 0.8484, 0.1984, 0.8484, 0.2484, 0.8016, 0.2016, 0.8016, 0.2016, 0.8484, 0.2484, 0.8484, 0.0968, 0.9516, 0.0516, 0.9968, 0.0516, 0.9516, 0.4468, 0.8016, 0.4016, 0.8016, 0.4016, 0.8468, 0.3516, 0.8016, 0.3516, 0.8468, 0.3968, 0.8016, 0.8484, 0.2016, 0.8016, 0.2016, 0.8016, 0.2484, 0.8484, 0.2484, 0.6016, 0.7016, 0.6968, 0.7016, 0.6016, 0.7468, 0.7968, 0.0016, 0.7516, 0.0968, 0.7516, 0.0016, 0.2984, 0.8016, 0.2516, 0.8016, 0.2516, 0.8484, 0.2984, 0.8484, 0.8484, 0.3032, 0.8484, 0.3484, 0.8032, 0.3484, 0.8468, 0.3016, 0.8016, 0.3016, 0.8016, 0.3468, 0.8016, 0.2516, 0.8016, 0.2968, 0.8468, 0.2516])
me_cube_038.materials.append(mat_new_mat)
me_cube_038.use_remesh_preserve_volume = False
me_cube_038.use_remesh_preserve_attributes = False
me_cube_038.use_mirror_vertex_groups = False
me_cube_038.update()

# ---- objects
ob_cube_001 = bpy.data.objects.new('Cube.001', me_cube_001)
ob_no_mat = bpy.data.objects.new('NO MAT', me_cube_038)

# ---- transforms, parenting, visibility, modifiers, constraints
ob_cube_001.location = (0.008043, -0.01524, 0.008108)
ob_cube_001.rotation_euler = (-0.2651, 0.4243, 2.505)
ob_cube_001.scale = (0.4237, 0.4237, 0.4237)
ob_cube_001.lock_rotations_4d = False
ob_cube_001.empty_display_type = 'ARROWS'
ob_cube_001.lineart.crease_threshold = 0.0
ob_no_mat.location = (3.446, -0.01524, 0.008108)
ob_no_mat.rotation_euler = (-0.2651, 0.4243, 2.505)
ob_no_mat.scale = (0.4237, 0.4237, 0.4237)
ob_no_mat.lock_rotations_4d = False
ob_no_mat.empty_display_type = 'ARROWS'
ob_no_mat.lineart.crease_threshold = 0.0

# ---- collection membership
col_collection.objects.link(ob_cube_001)
col_collection.objects.link(ob_no_mat)

# ---- scene / render settings (as saved in the file)
scene.frame_start = 1; scene.frame_end = 250; scene.frame_set(1)
scene.render.engine = 'CYCLES'
scene.cycles.use_denoising = False
scene.cycles.samples = 128
scene.cycles.sampling_pattern = 'TABULATED_SOBOL'
scene.cycles.use_adaptive_sampling = False
scene.cycles.use_light_tree = False
scene.view_settings.view_transform = 'Filmic'
bpy.context.view_layer.update()

# ---- added for rendering (the .blend has no active camera and no usable light): camera, sun
cam_auto = bpy.data.cameras.new('AutoCamera')
cam_auto.lens = 50.0
cam_auto.sensor_width = 36.0
cam_auto.clip_end = 1000.0
ob_auto_camera = bpy.data.objects.new('AutoCamera', cam_auto)
scene.collection.objects.link(ob_auto_camera)
ob_auto_camera.location = (9.73487, -9.56242, 6.62251)
ob_auto_camera.rotation_euler = (1.09748, -7.21219e-08, 0.694738)
scene.camera = ob_auto_camera
light_auto_sun = bpy.data.lights.new('AutoSun', 'SUN')
light_auto_sun.energy = 3.0
light_auto_sun.angle = 0.0523599
ob_auto_sun = bpy.data.objects.new('AutoSun', light_auto_sun)
scene.collection.objects.link(ob_auto_sun)
ob_auto_sun.rotation_euler = (0.872665, 0.174533, 0.523599)
bpy.context.view_layer.update()
